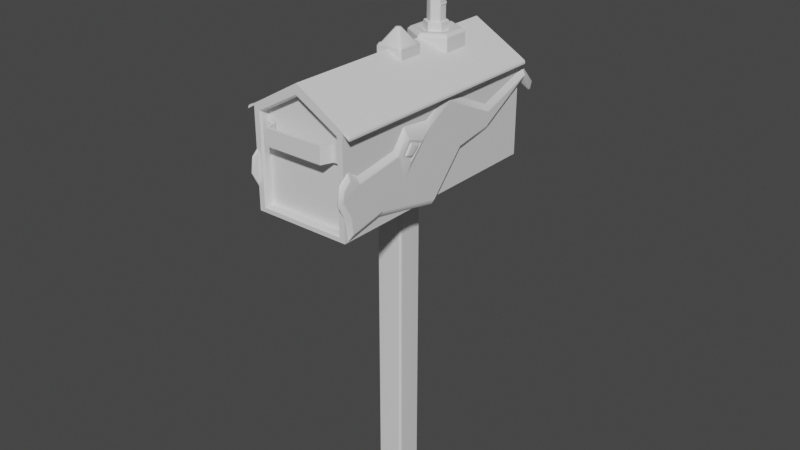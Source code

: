 # Source: DragonMailbox.blend  (saved by Blender 2.93.21; exported with 4.5.12 LTS)
import bpy
from mathutils import Matrix  # noqa: F401  (used for matrix-valued properties, if any)

bpy.ops.wm.read_factory_settings(use_empty=True)
scene = bpy.context.scene
scene.name = 'Scene'

# ---- materials (node trees are filled in below, after node groups)
mat_wood = bpy.data.materials.new('Wood')
mat_wood.alpha_threshold = 0.0
mat_wood.use_transparent_shadow = False
mat_wood.line_color = (0.0, 0.0, 0.0, 1.0)
mat_metal = bpy.data.materials.new('Metal')
mat_metal.use_transparent_shadow = False
mat_crystal = bpy.data.materials.new('Crystal')
mat_crystal.use_transparent_shadow = False

# ---- material node trees
mat_wood.use_nodes = True; mat_wood.node_tree.nodes.clear()
_N = mat_wood.node_tree.nodes; _L = mat_wood.node_tree.links
n0 = _N.new('ShaderNodeOutputMaterial'); n0.name = 'Material Output'; n0.location = (300, 300)
n1 = _N.new('ShaderNodeBsdfPrincipled'); n1.name = 'Principled BSDF'; n1.location = (10, 300)
n1.distribution = 'GGX'
n1.subsurface_method = 'BURLEY'
n1.inputs[2].default_value = 0.4
n1.inputs[3].default_value = 1.45
n1.inputs[27].default_value = (0.0, 0.0, 0.0, 1.0)
n1.inputs[28].default_value = 1.0
_L.new(n1.outputs[0], n0.inputs[0])
n0.is_active_output = True
mat_metal.use_nodes = True; mat_metal.node_tree.nodes.clear()
_N = mat_metal.node_tree.nodes; _L = mat_metal.node_tree.links
n0 = _N.new('ShaderNodeBsdfPrincipled'); n0.name = 'Principled BSDF'; n0.location = (10, 300)
n0.distribution = 'GGX'
n0.subsurface_method = 'BURLEY'
n0.inputs[3].default_value = 1.45
n0.inputs[27].default_value = (0.0, 0.0, 0.0, 1.0)
n0.inputs[28].default_value = 1.0
n1 = _N.new('ShaderNodeOutputMaterial'); n1.name = 'Material Output'; n1.location = (300, 300)
_L.new(n0.outputs[0], n1.inputs[0])
n1.is_active_output = True
mat_crystal.use_nodes = True; mat_crystal.node_tree.nodes.clear()
_N = mat_crystal.node_tree.nodes; _L = mat_crystal.node_tree.links
n0 = _N.new('ShaderNodeBsdfPrincipled'); n0.name = 'Principled BSDF'; n0.location = (10, 300)
n0.distribution = 'GGX'
n0.subsurface_method = 'BURLEY'
n0.inputs[3].default_value = 1.45
n0.inputs[27].default_value = (0.0, 0.0, 0.0, 1.0)
n0.inputs[28].default_value = 1.0
n1 = _N.new('ShaderNodeOutputMaterial'); n1.name = 'Material Output'; n1.location = (300, 300)
_L.new(n0.outputs[0], n1.inputs[0])
n1.is_active_output = True

# ---- world
world_world = bpy.data.worlds.new('World'); scene.world = world_world
world_world.use_nodes = True; world_world.node_tree.nodes.clear()
_N = world_world.node_tree.nodes; _L = world_world.node_tree.links
n0 = _N.new('ShaderNodeOutputWorld'); n0.name = 'World Output'; n0.location = (300, 300)
n1 = _N.new('ShaderNodeBackground'); n1.name = 'Background'; n1.location = (10, 300)
n1.inputs[0].default_value = (0.05088, 0.05088, 0.05088, 1.0)
_L.new(n1.outputs[0], n0.inputs[0])
n0.is_active_output = True
world_world.color = (0.05088, 0.05088, 0.05088)
world_world.use_sun_shadow = False
world_world.sun_shadow_jitter_overblur = 0.0

# ---- meshes
me_cube_006 = bpy.data.meshes.new('Cube.006')
me_cube_006.from_pydata([(0.3349, -0.09353, 2.235), (0.3593, -0.09269, 2.28), (0.3349, -0.3364, 2.287), (0.3593, -0.328, 2.33), (0.3593, -0.5754, 2.378), (0.3349, -0.5811, 2.334), (0.3762, -0.2721, 2.687), (0.3366, -0.1529, 2.802), (0.36, 0.4242, 2.683), (0.3366, 0.431, 2.73), (0.3349, 0.828, 2.866), (0.3349, 0.9248, 2.676), (0.3349, 0.9458, 2.733), (0.36, 0.8183, 2.818), (0.3349, -0.3617, 2.827), (0.3762, -0.3338, 2.721), (0.3349, -0.9274, 2.535), (0.3593, -0.9012, 2.55), (0.3593, -0.8917, 2.614), (0.3349, -0.9112, 2.64), (0.3349, 0.8151, 2.763), (0.3349, -0.4512, 2.71), (0.3762, -0.3817, 2.658), (0.3593, -0.8401, 2.662), (0.3349, -0.8345, 2.709), (0.3349, -0.7547, 2.66), (0.3593, -0.7632, 2.616), (0.3593, -0.8246, 2.324), (0.3349, -0.8421, 2.279), (0.3366, 0.03762, 2.912), (0.3593, 0.03281, 2.868), (0.3593, 0.4338, 2.598), (0.3349, 0.4328, 2.555), (0.3593, 0.1538, 2.549), (0.3366, 0.1564, 2.508), (0.3232, 0.9458, 2.733), (0.3232, 0.9248, 2.676), (0.3232, -0.09353, 2.235), (0.3232, -0.8421, 2.279), (0.3232, -0.3617, 2.827), (0.3232, 0.03674, 2.912), (0.3232, 0.828, 2.866), (0.3232, 0.8151, 2.763), (0.3232, -0.4512, 2.71), (0.3232, -0.8941, 2.64), (0.3232, -0.9078, 2.535), (0.3232, -0.8363, 2.709), (0.3232, -0.3364, 2.287), (0.3232, 0.1565, 2.507), (0.3232, -0.5811, 2.334), (0.3232, -0.1528, 2.803), (0.3232, 0.4312, 2.731), (0.3232, 0.4328, 2.555), (0.3232, -0.7547, 2.66), (0.3349, -0.8591, 2.407), (0.3232, -0.8372, 2.407), (0.3593, -0.8372, 2.437), (0.3762, -0.3284, 2.643), (0.3593, -0.6693, 2.497), (0.3593, -0.3595, 2.782), (0.3593, -0.4461, 2.668), (0.3593, -0.1556, 2.759), (0.3593, -0.387, 2.499), (0.3729, -0.3432, 2.744), (0.3729, -0.4057, 2.662), (0.3729, -0.2288, 2.704), (0.3729, -0.3367, 2.602), (0.3608, -0.3379, 2.731), (0.3608, -0.3917, 2.66), (0.3608, -0.2539, 2.694), (0.3608, -0.3318, 2.626)], [], [(0, 34, 33, 1), (3, 4, 5, 2), (60, 59, 14, 21), (48, 52, 32, 34), (11, 12, 13), (28, 5, 4, 27), (61, 30, 29, 7), (8, 13, 10, 9), (13, 12, 10), (13, 20, 11), (18, 23, 24, 19), (59, 61, 7, 14), (54, 28, 27, 56), (23, 26, 25, 24), (13, 31, 32, 20), (31, 33, 34, 32), (17, 18, 19, 16), (30, 8, 9, 29), (26, 60, 21, 25), (1, 3, 2, 0), (42, 36, 11, 20), (55, 38, 28, 54), (51, 40, 29, 9), (52, 42, 20, 32), (46, 44, 19, 24), (53, 46, 24, 25), (44, 45, 16, 19), (43, 53, 25, 21), (41, 51, 9, 10), (40, 50, 7, 29), (39, 43, 21, 14), (38, 49, 5, 28), (37, 48, 34, 0), (35, 41, 10, 12), (49, 47, 2, 5), (47, 37, 0, 2), (35, 12, 11, 36), (50, 39, 14, 7), (55, 45, 44, 46), (26, 23, 18, 17), (13, 8, 31), (8, 30, 33, 31), (30, 61, 1, 33), (6, 15, 22, 57), (62, 60, 26, 58), (58, 26, 17, 56), (4, 58, 56, 27), (3, 62, 58, 4), (45, 55, 54, 16), (16, 54, 56, 17), (1, 61, 62, 3), (64, 63, 59, 60), (63, 65, 61, 59), (66, 64, 60, 62), (65, 66, 62, 61), (68, 67, 63, 64), (67, 69, 65, 63), (70, 68, 64, 66), (69, 70, 66, 65), (22, 15, 67, 68), (15, 6, 69, 67), (57, 22, 68, 70), (6, 57, 70, 69), (41, 35, 36, 42), (51, 41, 42, 52)])
me_cube_006.polygons.foreach_set('material_index', [1, 1, 1, 1, 1, 1, 1, 1, 1, 1, 1, 1, 1, 1, 1, 1, 1, 1, 1, 1, 1, 1, 1, 1, 1, 1, 1, 1, 1, 1, 1, 1, 1, 1, 1, 1, 1, 1, 1, 1, 1, 1, 1, 2, 1, 1, 1, 1, 1, 1, 1, 1, 1, 1, 1, 1, 1, 1, 1, 2, 2, 2, 2, 1, 1])
_uv = me_cube_006.uv_layers.new(name='UVMap')
_uv.uv.foreach_set('vector', [0.0, 0.0, 1.0, 0.0, 1.0, 1.0, 0.0, 1.0, 0.0, 0.0, 1.0, 0.0, 1.0, 1.0, 0.0, 1.0, 0.0, 0.0, 1.0, 0.0, 1.0, 1.0, 0.0, 1.0, 0.0, 0.0, 1.0, 0.0, 1.0, 1.0, 0.0, 1.0, 0.0, 0.0, 1.0, 0.0, 1.0, 1.0, 0.0, 0.0, 1.0, 0.0, 1.0, 1.0, 0.0, 1.0, 0.0, 0.0, 1.0, 0.0, 1.0, 1.0, 0.0, 1.0, 0.0, 0.0, 1.0, 0.0, 1.0, 1.0, 0.0, 1.0, 1.0, 0.0, 1.0, 1.0, 0.0, 1.0, 1.0, 0.0, 1.0, 1.0, 0.0, 1.0, 0.0, 0.0, 1.0, 0.0, 1.0, 1.0, 0.0, 1.0, 0.0, 0.0, 1.0, 0.0, 1.0, 1.0, 0.0, 1.0, 0.5, 0.0, 1.0, 0.0, 1.0, 1.0, 0.5, 1.0, 0.0, 0.0, 1.0, 0.0, 1.0, 1.0, 0.0, 1.0, 0.0, 0.0, 1.0, 0.0, 1.0, 1.0, 0.0, 1.0, 0.0, 0.0, 1.0, 0.0, 1.0, 1.0, 0.0, 1.0, 0.0, 0.0, 1.0, 0.0, 1.0, 1.0, 0.0, 1.0, 0.0, 0.0, 1.0, 0.0, 1.0, 1.0, 0.0, 1.0, 0.0, 0.0, 1.0, 0.0, 1.0, 1.0, 0.0, 1.0, 0.0, 0.0, 1.0, 0.0, 1.0, 1.0, 0.0, 1.0, 0.0, 0.0, 1.0, 0.0, 1.0, 1.0, 0.0, 1.0, 0.5, 0.0, 1.0, 0.0, 1.0, 1.0, 0.5, 1.0, 0.0, 0.0, 1.0, 0.0, 1.0, 1.0, 0.0, 1.0, 0.0, 0.0, 1.0, 0.0, 1.0, 1.0, 0.0, 1.0, 0.0, 0.0, 1.0, 0.0, 1.0, 1.0, 0.0, 1.0, 0.0, 0.0, 1.0, 0.0, 1.0, 1.0, 0.0, 1.0, 0.0, 0.0, 1.0, 0.0, 1.0, 1.0, 0.0, 1.0, 0.0, 0.0, 1.0, 0.0, 1.0, 1.0, 0.0, 1.0, 0.0, 0.0, 1.0, 0.0, 1.0, 1.0, 0.0, 1.0, 0.0, 0.0, 1.0, 0.0, 1.0, 1.0, 0.0, 1.0, 0.0, 0.0, 1.0, 0.0, 1.0, 1.0, 0.0, 1.0, 0.0, 0.0, 1.0, 0.0, 1.0, 1.0, 0.0, 1.0, 0.0, 0.0, 1.0, 0.0, 1.0, 1.0, 0.0, 1.0, 0.0, 0.0, 1.0, 0.0, 1.0, 1.0, 0.0, 1.0, 0.0, 0.0, 1.0, 0.0, 1.0, 1.0, 0.0, 1.0, 0.0, 0.0, 1.0, 0.0, 1.0, 1.0, 0.0, 1.0, 0.0, 0.0, 1.0, 0.0, 1.0, 1.0, 0.0, 1.0, 0.0, 0.0, 1.0, 0.0, 1.0, 1.0, 0.0, 1.0, 0.5, 0.0, 1.0, 0.0, 1.0, 0.0, 0.0, 0.0, 0.8214, 0.117, 0.671, 0.03015, 0.5, 0.0, 0.329, 0.03015, 0.671, 0.9698, 0.8214, 0.883, 0.1786, 0.883, 0.8214, 0.883, 0.933, 0.75, 0.06699, 0.75, 0.1786, 0.883, 0.933, 0.75, 0.9924, 0.5868, 0.007596, 0.5868, 0.06699, 0.75, 0.902, 0.4713, 0.9167, 0.4124, 0.839, 0.3381, 0.7203, 0.3559, 0.4703, 0.3316, 0.933, 0.25, 0.8214, 0.117, 0.4442, 0.1835, 0.4442, 0.1835, 0.8214, 0.117, 0.329, 0.03015, 0.2538, 0.07357, 0.06699, 0.25, 0.4442, 0.1835, 0.2538, 0.07357, 0.1786, 0.117, 0.007596, 0.4132, 0.4703, 0.3316, 0.4442, 0.1835, 0.06699, 0.25, 0.0, 0.0, 0.5, 0.0, 0.5, 1.0, 0.0, 1.0, 0.0, 0.0, 0.5, 0.0, 0.5, 1.0, 0.0, 1.0, 0.007596, 0.5868, 0.9924, 0.5868, 0.4703, 0.3316, 0.007596, 0.4132, 0.8693, 0.3074, 0.9483, 0.4112, 0.9924, 0.4132, 0.933, 0.25, 0.9483, 0.4112, 0.9309, 0.5153, 0.9924, 0.5868, 0.9924, 0.4132, 0.6328, 0.3453, 0.8693, 0.3074, 0.933, 0.25, 0.4703, 0.3316, 0.9309, 0.5153, 0.6328, 0.3453, 0.4703, 0.3316, 0.9924, 0.5868, 0.8516, 0.3249, 0.931, 0.4116, 0.9483, 0.4112, 0.8693, 0.3074, 0.931, 0.4116, 0.914, 0.4907, 0.9309, 0.5153, 0.9483, 0.4112, 0.6828, 0.3511, 0.8516, 0.3249, 0.8693, 0.3074, 0.6328, 0.3453, 0.914, 0.4907, 0.6828, 0.3511, 0.6328, 0.3453, 0.9309, 0.5153, 0.839, 0.3381, 0.9167, 0.4124, 0.931, 0.4116, 0.8516, 0.3249, 0.9167, 0.4124, 0.902, 0.4713, 0.914, 0.4907, 0.931, 0.4116, 0.7203, 0.3559, 0.839, 0.3381, 0.8516, 0.3249, 0.6828, 0.3511, 0.902, 0.4713, 0.7203, 0.3559, 0.6828, 0.3511, 0.914, 0.4907, 1.0, 0.0, 0.0, 0.0, 1.0, 0.0, 0.0, 0.0, 1.0, 0.0, 1.0, 0.0, 1.0, 0.0, 0.0, 0.0])
me_cube_006.materials.append(mat_wood)
me_cube_006.materials.append(mat_metal)
me_cube_006.materials.append(mat_crystal)
me_cube_006.use_remesh_fix_poles = True
me_cube_006.use_remesh_preserve_attributes = False
me_cube_006.update()
me_cube_006.normals_split_custom_set([tuple(v) for v in zip(*[iter([0.8373, 0.2216, -0.4998, 0.7894, 0.3064, -0.532, 0.815, 0.2879, -0.5029, 0.8565, 0.2162, -0.4686, 0.8922, -0.08901, -0.4428, 0.8923, -0.009732, -0.4514, 0.8729, -0.01343, -0.4877, 0.8727, -0.09604, -0.4787, 0.7959, -0.2235, 0.5627, 0.7881, -0.4899, 0.3728, 0.7625, -0.5102, 0.3978, 0.7735, -0.2351, 0.5886, -1.0, 0.0007528, -0.001575, -1.0, -0.0001902, -0.002164, 0.05249, 0.2919, -0.955, 0.05393, 0.41, -0.9105, 0.982, 0.1557, -0.1069, 0.9785, 0.2025, -0.03786, 0.9845, 0.1649, -0.06051, 0.8609, 0.1035, -0.4981, 0.8612, 0.02637, -0.5076, 0.8817, 0.02241, -0.4712, 0.8812, 0.09796, -0.4625, 0.8568, -0.1255, 0.5002, 0.8729, 0.004683, 0.4879, 0.8721, 0.004995, 0.4893, 0.833, -0.1378, 0.5358, 0.8656, -0.006687, 0.5007, 0.8771, -0.07896, 0.4738, 0.8754, -0.07866, 0.477, 0.8644, -0.006897, 0.5027, 0.866, 0.3832, 0.3212, 0.8442, 0.4089, 0.3465, 0.8724, 0.03103, 0.4878, 0.8456, 0.06418, -0.5299, 0.847, 0.06531, -0.5275, 0.863, -0.3123, -0.3971, 0.8214, -0.3918, 0.4145, 0.8227, -0.3769, 0.4256, 0.7989, -0.3934, 0.4549, 0.7979, -0.408, 0.4437, 0.892, 0.05025, 0.4493, 0.8924, -0.0739, 0.4451, 0.8735, -0.07483, 0.4811, 0.8726, 0.05645, 0.4852, 0.695, -0.7135, -0.0886, 0.6965, -0.7114, -0.09323, 0.7251, -0.6839, -0.08089, 0.6992, -0.7127, -0.05648, 0.8836, 0.242, 0.4008, 0.8785, 0.05047, 0.4752, 0.8578, 0.06152, 0.5103, 0.8636, 0.2588, 0.4326, 0.8544, 0.1836, -0.4861, 0.8554, 0.1942, -0.4801, 0.8534, 0.1947, -0.4836, 0.853, 0.1842, -0.4883, 0.8672, 0.1705, -0.4679, 0.8837, 0.2413, -0.4011, 0.8644, 0.2538, -0.4341, 0.865, 0.1709, -0.4718, 0.7213, -0.6852, 0.1018, 0.723, -0.6801, 0.1211, 0.6942, -0.7079, 0.1303, 0.6923, -0.7144, 0.1015, 0.8877, 0.08433, 0.4527, 0.8812, 0.06303, 0.4686, 0.8794, 0.06393, 0.4717, 0.8858, 0.08516, 0.4562, 0.8866, -0.0158, 0.4623, 0.8889, -0.1705, 0.4252, 0.8703, -0.1796, 0.4587, 0.8664, -0.0184, 0.499, 0.8883, 0.1587, -0.4311, 0.8922, -0.09069, -0.4425, 0.8727, -0.09801, -0.4783, 0.8689, 0.1599, -0.4684, -1.0, -0.0002607, -0.0004046, -1.0, -0.0003065, -0.0003079, 0.05326, -0.6252, -0.7786, 0.0512, -0.6275, -0.777, -0.8489, 0.5278, -0.02765, -0.4023, 0.9155, 0.007582, -0.6533, -0.756, -0.04051, -0.6775, -0.7351, 0.02407, -1.0, 0.0005806, 0.002667, -1.0, 0.0006365, 0.001215, 0.05203, 0.4183, 0.9068, 0.05342, 0.2291, 0.9719, -1.0, 0.0008446, -0.002051, -1.0, 0.0005774, -0.001159, 0.05222, 0.4784, -0.8766, 0.05251, 0.3979, -0.9159, -0.7217, 0.5064, -0.4718, -0.9198, 0.3888, -0.0524, -0.4233, -0.6548, 0.6261, -0.4244, -0.6395, 0.641, -1.0, 0.0003776, 0.00135, -1.0, 0.0001276, 0.0002955, 0.0523, 0.5179, 0.8539, 0.05296, 0.2479, 0.9673, -0.5236, 0.8486, -0.07496, -0.5551, 0.8288, -0.0704, -0.8118, -0.5792, 0.07481, -0.8116, -0.5754, 0.101, -1.0, -0.0002174, 0.001033, -1.0, -0.0001692, 0.001332, 0.05294, -0.07126, 0.9961, 0.0522, -0.1628, 0.9853, -1.0, -0.0004129, 0.001186, -1.0, -0.0001875, 0.002755, 0.05341, -0.1037, 0.9932, 0.05201, -0.3212, 0.9456, -1.0, -0.0003605, 0.000579, -1.0, -0.0006619, 0.001233, 0.05323, -0.3076, 0.95, 0.05201, -0.4968, 0.8663, -1.0, -0.000296, 0.0001663, -1.0, -0.0002368, 0.0002416, 0.05222, -0.7923, 0.6079, 0.05256, -0.7913, 0.6092, -1.0, 0.0002333, -0.0008813, -1.0, 0.0003066, -0.001699, 0.05248, 0.1003, -0.9936, 0.05223, 0.2066, -0.977, -1.0, 0.000731, -0.0006426, -1.0, 0.001278, -0.001193, 0.05401, 0.5353, -0.843, 0.05202, 0.7354, -0.6757, -1.0, 0.0003638, 0.0003844, -1.0, 0.0004273, 0.0003127, 0.051, 0.7506, 0.6588, 0.05301, 0.7572, 0.6511, -1.0, -0.0001381, -0.001731, -1.0, -0.0003824, -0.001733, 0.0522, -0.1941, -0.9796, 0.05245, -0.07859, -0.9955, -1.0, -0.0003232, -0.001745, -1.0, -0.0002268, -0.0008338, 0.05198, -0.206, -0.9772, 0.0522, -0.2032, -0.9777, -1.0, 7.299e-05, -7.801e-05, 0.08233, 0.9403, -0.3301, 0.08236, 0.9133, -0.3988, -1.0, 0.0001068, 1.174e-05, -1.0, 3.216e-05, 0.001351, -1.0, 3.812e-05, 0.0007887, 0.0522, 0.1154, 0.992, 0.05325, -0.06456, 0.9965, -0.000671, -0.6534, -0.757, -0.0001913, -0.6847, -0.7288, 0.06625, -0.9769, -0.2034, 0.01913, 0.9407, 0.3386, 1.0, -2.621e-07, 1.282e-07, 1.0, -2.621e-07, 1.282e-07, 1.0, -2.621e-07, 1.282e-07, 1.0, -2.621e-07, 1.282e-07, 1.0, -4.692e-05, 0.0004918, 1.0, 1.561e-05, 0.0003608, 1.0, 8.812e-05, -0.000322, 1.0, -4.747e-05, 0.0001828, 1.0, -1.463e-05, 0.0002089, 1.0, 4.438e-05, -0.0004829, 1.0, -0.0002292, -0.0003404, 1.0, 1.145e-06, 1.682e-06, 1.0, 1.145e-06, 1.682e-06, 1.0, 0.0001132, -0.0003146, 1.0, 1.145e-06, 1.682e-06, 1.0, 0.0, -1.123e-06, 1.0, 0.0, -1.123e-06, 1.0, 0.0, -1.123e-06, 1.0, 0.0, -1.123e-06, 1.0, -0.0001431, -0.0003038, 1.0, 2.469e-07, -3.674e-07, 1.0, 2.469e-07, -3.674e-07, 1.0, 2.469e-07, -3.674e-07, 1.0, 0.0, 0.0, 1.0, 0.0, 0.0, 1.0, 0.0, 0.0, 1.0, 0.0, 0.0, 1.0, -0.0001876, -0.0002782, 1.0, 0.0003248, -8.416e-05, 1.0, 0.0, 0.0, 1.0, -0.0002173, -0.0002557, 1.0, -0.0001871, -0.000278, 1.0, 0.0003253, -8.595e-05, 1.0, 9.201e-07, -7.237e-08, 1.0, -0.0001871, -0.000278, -0.5244, 0.8038, 0.2809, 0.1424, 0.2416, -0.9599, -0.812, -0.5146, -0.2753, -0.8132, -0.5167, -0.2677, 0.7881, -0.5403, -0.2948, 0.7951, -0.526, -0.3017, 0.8132, -0.5086, -0.2829, 0.8128, -0.5135, -0.2751, 1.0, 0.0001136, -0.0003158, 1.0, -8.627e-07, -3.781e-07, 1.0, -8.627e-07, -3.781e-07, 1.0, -0.0001881, -0.0002789, 0.9356, -0.2814, 0.2134, 0.9356, -0.2814, 0.2134, 0.9356, -0.2814, 0.2134, 0.9356, -0.2814, 0.2134, 0.9668, 0.04995, 0.2506, 0.9668, 0.04995, 0.2506, 0.9668, 0.04995, 0.2506, 0.9668, 0.04995, 0.2506, 0.9775, -0.1839, -0.1029, 0.9775, -0.1839, -0.1029, 0.9775, -0.1839, -0.1029, 0.9775, -0.1839, -0.1029, 0.8743, 0.354, -0.332, 0.8743, 0.354, -0.332, 0.8743, 0.354, -0.332, 0.8743, 0.354, -0.332, 0.7102, 0.5609, -0.4254, 0.7102, 0.5609, -0.4254, 0.7102, 0.5609, -0.4254, 0.7102, 0.5609, -0.4254, 0.7622, -0.2353, -0.603, 0.7622, -0.2353, -0.603, 0.7622, -0.2353, -0.603, 0.7622, -0.2353, -0.603, 0.7664, 0.3783, 0.5192, 0.7664, 0.3783, 0.5192, 0.7664, 0.3783, 0.5192, 0.7664, 0.3783, 0.5192, 0.704, -0.479, 0.5243, 0.704, -0.479, 0.5243, 0.704, -0.479, 0.5243, 0.704, -0.479, 0.5243, 0.5032, -0.6885, 0.5222, 0.5032, -0.6885, 0.5222, 0.5032, -0.6885, 0.5222, 0.5032, -0.6885, 0.5222, 0.5633, 0.3639, 0.7418, 0.5633, 0.3639, 0.7418, 0.5633, 0.3639, 0.7418, 0.5633, 0.3639, 0.7418, 0.5414, -0.3346, -0.7713, 0.5414, -0.3346, -0.7713, 0.5414, -0.3346, -0.7713, 0.5414, -0.3346, -0.7713, 0.4925, 0.5569, -0.6688, 0.4925, 0.5569, -0.6688, 0.4925, 0.5569, -0.6688, 0.4925, 0.5569, -0.6688, -0.000527, -0.9337, 0.3582, -9.59e-05, 0.6326, 0.7745, -0.0004312, 0.8951, -0.446, -0.0004794, -0.9531, 0.3026, 0.02358, -0.9945, -0.1018, -0.0005272, -0.1767, 0.9843, -0.001294, 0.9966, 0.0828, -0.002205, -0.9851, -0.1719])] * 3)])
me_cylinder = bpy.data.meshes.new('Cylinder')
me_cylinder.from_pydata([(-1.102e-08, 0.1189, 0.02616), (0.103, 0.05944, 0.02616), (0.103, -0.05944, 0.02616), (-9.672e-09, -0.1189, 0.02616), (-0.103, -0.05944, 0.02616), (-0.103, 0.05944, 0.02616), (-0.00345, 0.178, -0.1068), (0.00345, 0.178, -0.1068), (0.1524, 0.09199, -0.1068), (0.1559, 0.08602, -0.1068), (0.1559, -0.08602, -0.1068), (0.1524, -0.09199, -0.1068), (0.00345, -0.178, -0.1068), (-0.00345, -0.178, -0.1068), (-0.1524, -0.09199, -0.1068), (-0.1559, -0.08602, -0.1068), (-0.1559, 0.08602, -0.1068), (-0.1524, 0.09199, -0.1068), (0.00345, 0.178, 0.003132), (-0.00345, 0.178, 0.003132), (-0.003727, 0.1746, 0.009933), (0.003727, 0.1746, 0.009933), (0.1531, 0.08407, 0.009933), (0.1559, 0.08602, 0.003132), (0.1524, 0.09199, 0.003132), (0.1493, 0.09053, 0.009933), (0.1493, -0.09053, 0.009933), (0.1524, -0.09199, 0.003132), (0.1559, -0.08602, 0.003132), (0.1531, -0.08407, 0.009933), (-0.003727, -0.1746, 0.009933), (-0.00345, -0.178, 0.003132), (0.00345, -0.178, 0.003132), (0.003727, -0.1746, 0.009933), (-0.1531, -0.08407, 0.009933), (-0.1559, -0.08602, 0.003132), (-0.1524, -0.09199, 0.003132), (-0.1493, -0.09053, 0.009933), (-0.1493, 0.09053, 0.009933), (-0.1524, 0.09199, 0.003132), (-0.1559, 0.08602, 0.003132), (-0.1531, 0.08407, 0.009933), (-0.003727, 0.1591, 0.02334), (-1.28e-08, 0.1534, 0.02616), (0.003727, 0.1591, 0.02334), (0.1397, 0.07633, 0.02334), (0.1359, 0.08278, 0.02334), (0.1329, 0.0767, 0.02616), (0.1359, -0.08278, 0.02334), (0.1397, -0.07633, 0.02334), (0.1329, -0.0767, 0.02616), (-0.003727, -0.1591, 0.02334), (0.003727, -0.1591, 0.02334), (-1.264e-08, -0.1534, 0.02616), (-0.1397, -0.07633, 0.02334), (-0.1359, -0.08278, 0.02334), (-0.1329, -0.0767, 0.02616), (-0.1359, 0.08278, 0.02334), (-0.1397, 0.07633, 0.02334), (-0.1329, 0.0767, 0.02616), (0.00345, 0.07975, 0.0118), (-9.678e-09, 0.08574, 0.009787), (-0.00345, 0.07975, 0.0118), (0.06734, 0.04286, 0.0118), (0.07079, 0.03689, 0.0118), (0.07425, 0.04287, 0.009787), (0.07079, -0.03689, 0.0118), (0.06734, -0.04286, 0.0118), (0.07425, -0.04287, 0.009787), (0.00345, -0.07975, 0.0118), (-0.00345, -0.07975, 0.0118), (-8.707e-09, -0.08574, 0.009787), (-0.06734, -0.04286, 0.0118), (-0.07079, -0.03689, 0.0118), (-0.07425, -0.04287, 0.009787), (-0.07079, 0.03689, 0.0118), (-0.06734, 0.04286, 0.0118), (-0.07425, 0.04287, 0.009787), (-0.003727, 0.07634, 0.07133), (0.003727, 0.07634, 0.07133), (0.00345, 0.07975, 0.06453), (-0.00345, 0.07975, 0.06453), (0.00345, 0.05824, 0.07813), (-8.722e-09, 0.06483, 0.07415), (-0.00345, 0.05824, 0.07813), (0.04871, 0.03211, 0.07813), (0.05216, 0.02613, 0.07813), (0.05614, 0.03242, 0.07415), (0.06797, 0.03494, 0.07133), (0.07079, 0.03689, 0.06453), (0.06734, 0.04286, 0.06453), (0.06425, 0.0414, 0.07133), (0.05216, -0.02613, 0.07813), (0.04871, -0.03211, 0.07813), (0.05614, -0.03242, 0.07415), (0.06425, -0.0414, 0.07133), (0.06734, -0.04286, 0.06453), (0.07079, -0.03689, 0.06453), (0.06797, -0.03494, 0.07133), (0.00345, -0.05824, 0.07813), (-0.00345, -0.05824, 0.07813), (-6.842e-09, -0.06483, 0.07415), (-0.003727, -0.07634, 0.07133), (-0.00345, -0.07975, 0.06453), (0.00345, -0.07975, 0.06453), (0.003727, -0.07634, 0.07133), (-0.04871, -0.03211, 0.07813), (-0.05216, -0.02613, 0.07813), (-0.05614, -0.03242, 0.07415), (-0.06797, -0.03494, 0.07133), (-0.07079, -0.03689, 0.06453), (-0.06734, -0.04286, 0.06453), (-0.06425, -0.04139, 0.07133), (-0.05216, 0.02613, 0.07813), (-0.04871, 0.03211, 0.07813), (-0.05614, 0.03242, 0.07415), (-0.06425, 0.0414, 0.07133), (-0.06734, 0.04286, 0.06453), (-0.07079, 0.03689, 0.06453), (-0.06797, 0.03494, 0.07133), (-0.003727, 0.07634, 0.07133), (-8.922e-09, 0.07063, 0.07415), (0.003727, 0.07634, 0.07133), (0.06117, 0.03532, 0.07415), (0.06797, 0.03494, 0.07133), (0.06425, 0.0414, 0.07133), (0.06117, -0.03532, 0.07415), (0.06425, -0.0414, 0.07133), (0.06797, -0.03494, 0.07133), (-7.441e-09, -0.07063, 0.07415), (-0.003727, -0.07634, 0.07133), (0.003727, -0.07634, 0.07133), (-0.06117, -0.03532, 0.07415), (-0.06797, -0.03494, 0.07133), (-0.06425, -0.04139, 0.07133), (-0.06117, 0.03532, 0.07415), (-0.06425, 0.0414, 0.07133), (-0.06797, 0.03494, 0.07133), (-0.00376, 0.006512, 0.3277), (-0.00752, 1.048e-08, 0.3277), (-0.00376, -0.006512, 0.3277), (0.00376, -0.006512, 0.3277), (0.00752, 9.313e-09, 0.3277), (0.00376, 0.006512, 0.3277), (0.00376, 0.05461, 0.291), (0.00345, 0.05824, 0.2844), (-0.00345, 0.05824, 0.2844), (-0.00376, 0.05461, 0.291), (0.04541, 0.03056, 0.291), (0.04917, 0.02405, 0.291), (0.05216, 0.02613, 0.2844), (0.04871, 0.03211, 0.2844), (0.04917, -0.02405, 0.291), (0.04541, -0.03056, 0.291), (0.04871, -0.03211, 0.2844), (0.05216, -0.02613, 0.2844), (0.00376, -0.05461, 0.291), (-0.00376, -0.05461, 0.291), (-0.00345, -0.05824, 0.2844), (0.00345, -0.05824, 0.2844), (-0.04541, -0.03056, 0.291), (-0.04917, -0.02405, 0.291), (-0.05216, -0.02613, 0.2844), (-0.04871, -0.03211, 0.2844), (-0.04917, 0.02405, 0.291), (-0.04541, 0.03056, 0.291), (-0.04871, 0.03211, 0.2844), (-0.05216, 0.02613, 0.2844), (-0.2634, -1.197, -0.2949), (-0.2634, -1.197, -0.4071), (-0.2384, -1.197, -0.4071), (-0.2384, -1.197, -0.2949), (0.2384, -1.197, -0.2949), (0.2384, -1.197, -0.4071), (-0.2092, -1.27, -0.2949), (0.2092, -1.27, -0.2949), (0.2092, -1.27, -0.4071), (-0.2092, -1.27, -0.4071), (0.2634, -1.197, -0.2949), (0.2634, -1.197, -0.4071), (-0.2634, -1.177, -0.2949), (-0.2634, -1.177, -0.4071), (-0.2248, -1.177, -0.4071), (-0.2248, -1.177, -0.2949), (0.2248, -1.177, -0.2949), (0.2248, -1.177, -0.4071), (-0.1957, -1.25, -0.2949), (0.1957, -1.25, -0.2949), (0.1957, -1.25, -0.4071), (-0.1957, -1.25, -0.4071), (0.2634, -1.177, -0.2949), (0.2634, -1.177, -0.4071), (-0.335, 0.4198, -0.207), (0.335, 0.4198, -0.207), (0.0, 0.4198, -0.01937), (-0.335, -1.226, -0.207), (0.335, -1.226, -0.207), (0.0, -1.226, -0.01937), (0.0, -1.169, -0.07737), (0.0, -1.169, -0.8263), (-0.2844, -1.169, -0.8263), (-0.2844, -1.169, -0.2367), (0.2844, -1.169, -0.2367), (0.2844, -1.169, -0.8263), (-0.335, 0.4198, -0.1876), (0.0, 0.4198, 0.0), (0.335, 0.4198, -0.1876), (0.385, 0.4198, -0.237), (0.385, -1.226, -0.237), (-0.385, -1.226, -0.237), (-0.385, 0.4198, -0.237), (-0.335, -1.226, -0.1949), (0.335, -1.226, -0.1949), (0.0, -1.219, 0.0), (0.3793, 0.4198, -0.2142), (0.385, 0.4198, -0.2248), (0.3793, -1.219, -0.2142), (0.385, -1.226, -0.2249), (-0.3793, -1.219, -0.2142), (-0.385, -1.226, -0.2249), (-0.385, 0.4198, -0.2248), (-0.3793, 0.4198, -0.2142), (-0.296, -1.226, -0.838), (-0.2844, -1.214, -0.8263), (-0.2844, -1.214, -0.2367), (-0.296, -1.226, -0.2298), (0.2844, -1.214, -0.8263), (0.296, -1.226, -0.838), (0.296, -1.226, -0.2298), (0.2844, -1.214, -0.2367), (0.0, -1.214, -0.8263), (0.0, -1.226, -0.838), (0.0, -1.214, -0.07737), (0.0, -1.226, -0.06399), (-0.3244, 0.4093, -0.8769), (-0.335, 0.4198, -0.8664), (0.3244, 0.4093, -0.8769), (0.335, 0.4198, -0.8664), (0.0, 0.4198, -0.8664), (0.0, 0.4093, -0.8769), (-0.3244, -1.215, -0.8769), (-0.335, -1.226, -0.8664), (0.3244, -1.215, -0.8769), (0.335, -1.226, -0.8664), (0.0, -1.226, -0.8664), (0.0, -1.215, -0.8769), (-0.08027, -0.4607, -3.146), (-0.1, -0.441, -3.146), (-0.08027, -0.4607, 0.001337), (-0.08027, -0.441, 0.02107), (-0.1, -0.441, 0.001337), (-0.1, -0.2805, -3.146), (-0.08027, -0.2607, -3.146), (-0.08027, -0.2805, 0.02107), (-0.08027, -0.2607, 0.001337), (-0.1, -0.2805, 0.001337), (0.1, -0.441, -3.146), (0.08027, -0.4607, -3.146), (0.08027, -0.441, 0.02107), (0.08027, -0.4607, 0.001337), (0.1, -0.441, 0.001337), (0.08027, -0.2607, -3.146), (0.1, -0.2805, -3.146), (0.08027, -0.2805, 0.02107), (0.1, -0.2805, 0.001337), (0.08027, -0.2607, 0.001337), (-0.06054, -0.2805, 0.02107), (0.06054, -0.2805, 0.02107), (0.06054, -0.441, 0.02107), (-0.06054, -0.441, 0.02107), (-0.08027, -0.4213, 0.02107), (-0.08027, -0.3002, 0.02107), (0.08027, -0.3002, 0.02107), (0.08027, -0.4213, 0.02107), (0.01973, -0.3607, 0.113), (-0.01973, -0.3607, 0.113), (7.451e-09, -0.341, 0.113), (-7.451e-09, -0.3805, 0.113), (-0.08027, -0.4607, -0.9825), (-0.08027, -0.4607, -0.9032), (-0.1, -0.441, -0.9825), (-0.1, -0.441, -0.9032), (-0.08027, -0.2607, -0.9032), (-0.08027, -0.2607, -0.9825), (-0.1, -0.2805, -0.9032), (-0.1, -0.2805, -0.9825), (0.1, -0.2805, -0.9032), (0.1, -0.2805, -0.9825), (0.08027, -0.2607, -0.9825), (0.08027, -0.2607, -0.9032), (0.08027, -0.4607, -0.9032), (0.08027, -0.4607, -0.9825), (0.1, -0.441, -0.9825), (0.1, -0.441, -0.9032), (0.126, -0.4518, -0.9114), (0.1178, -0.4484, -0.9032), (0.1178, -0.4484, -0.9825), (0.126, -0.4518, -0.9743), (0.08765, -0.4786, -0.9825), (0.09106, -0.4868, -0.9743), (0.09106, -0.4868, -0.9114), (0.08765, -0.4786, -0.9032), (-0.126, -0.2697, -0.9743), (-0.1178, -0.2731, -0.9825), (-0.1178, -0.2731, -0.9032), (-0.126, -0.2697, -0.9114), (-0.1178, -0.4484, -0.9032), (-0.126, -0.4518, -0.9114), (-0.1178, -0.4484, -0.9825), (-0.126, -0.4518, -0.9743), (0.1178, -0.2731, -0.9032), (0.126, -0.2697, -0.9114), (0.126, -0.2697, -0.9743), (0.1178, -0.2731, -0.9825), (0.09106, -0.2347, -0.9743), (0.08765, -0.2429, -0.9825), (0.08765, -0.2429, -0.9032), (0.09106, -0.2347, -0.9114), (-0.09106, -0.2347, -0.9114), (-0.08765, -0.2429, -0.9032), (-0.08765, -0.2429, -0.9825), (-0.09106, -0.2347, -0.9743), (-0.09106, -0.4868, -0.9743), (-0.08765, -0.4786, -0.9825), (-0.09106, -0.4868, -0.9114), (-0.08765, -0.4786, -0.9032)], [], [(9, 23, 28, 10), (13, 31, 36, 14), (15, 35, 40, 16), (25, 21, 44, 46), (17, 39, 19, 6), (11, 27, 32, 12), (20, 38, 57, 42), (33, 26, 48, 52), (37, 30, 51, 55), (41, 34, 54, 58), (0, 1, 47, 43), (29, 22, 45, 49), (136, 120, 78, 116), (5, 0, 43, 59), (2, 3, 53, 50), (3, 4, 56, 53), (4, 5, 59, 56), (63, 60, 80, 90), (1, 2, 50, 47), (69, 67, 96, 104), (72, 70, 103, 111), (62, 76, 117, 81), (2, 1, 65, 68), (75, 73, 110, 118), (66, 64, 89, 97), (0, 5, 77, 61), (5, 4, 74, 77), (3, 2, 68, 71), (4, 3, 71, 74), (133, 137, 119, 109), (85, 82, 145, 151), (99, 93, 154, 159), (106, 100, 158, 163), (108, 115, 135, 132), (138, 147, 165), (122, 125, 91, 79), (1, 0, 61, 65), (84, 114, 166, 146), (124, 128, 98, 88), (127, 131, 105, 95), (130, 134, 112, 102), (113, 107, 162, 167), (92, 86, 150, 155), (94, 101, 129, 126), (83, 87, 123, 121), (115, 83, 121, 135), (101, 108, 132, 129), (87, 94, 126, 123), (142, 152, 149), (141, 156, 153), (140, 160, 157), (139, 164, 161), (143, 148, 144), (18, 19, 20, 21), (22, 23, 24, 25), (26, 27, 28, 29), (30, 31, 32, 33), (34, 35, 36, 37), (38, 39, 40, 41), (42, 43, 44), (45, 46, 47), (48, 49, 50), (51, 52, 53), (54, 55, 56), (57, 58, 59), (60, 61, 62), (63, 64, 65), (66, 67, 68), (69, 70, 71), (72, 73, 74), (75, 76, 77), (78, 79, 80, 81), (82, 83, 84), (85, 86, 87), (88, 89, 90, 91), (92, 93, 94), (95, 96, 97, 98), (99, 100, 101), (102, 103, 104, 105), (106, 107, 108), (109, 110, 111, 112), (113, 114, 115), (116, 117, 118, 119), (120, 121, 122), (123, 124, 125), (126, 127, 128), (129, 130, 131), (132, 133, 134), (135, 136, 137), (138, 139, 140, 141, 142, 143), (144, 145, 146, 147), (148, 149, 150, 151), (152, 153, 154, 155), (156, 157, 158, 159), (160, 161, 162, 163), (164, 165, 166, 167), (45, 22, 25, 46), (24, 18, 21, 25), (20, 42, 44, 21), (43, 47, 46, 44), (48, 26, 29, 49), (28, 23, 22, 29), (47, 50, 49, 45), (51, 30, 33, 52), (32, 27, 26, 33), (50, 53, 52, 48), (54, 34, 37, 55), (36, 31, 30, 37), (53, 56, 55, 51), (57, 38, 41, 58), (40, 35, 34, 41), (56, 59, 58, 54), (19, 39, 38, 20), (59, 43, 42, 57), (6, 19, 18, 7), (23, 9, 8, 24), (16, 40, 39, 17), (27, 11, 10, 28), (31, 13, 12, 32), (35, 15, 14, 36), (60, 63, 65, 61), (64, 66, 68, 65), (67, 69, 71, 68), (70, 72, 74, 71), (73, 75, 77, 74), (76, 62, 61, 77), (78, 120, 122, 79), (121, 123, 125, 122), (124, 88, 91, 125), (90, 80, 79, 91), (123, 126, 128, 124), (127, 95, 98, 128), (97, 89, 88, 98), (126, 129, 131, 127), (130, 102, 105, 131), (104, 96, 95, 105), (129, 132, 134, 130), (133, 109, 112, 134), (111, 103, 102, 112), (132, 135, 137, 133), (136, 116, 119, 137), (118, 110, 109, 119), (135, 121, 120, 136), (81, 117, 116, 78), (89, 64, 63, 90), (62, 81, 80, 60), (75, 118, 117, 76), (96, 67, 66, 97), (103, 70, 69, 104), (110, 73, 72, 111), (82, 85, 87, 83), (86, 92, 94, 87), (93, 99, 101, 94), (100, 106, 108, 101), (107, 113, 115, 108), (114, 84, 83, 115), (144, 148, 151, 145), (149, 152, 155, 150), (153, 156, 159, 154), (157, 160, 163, 158), (161, 164, 167, 162), (165, 147, 146, 166), (106, 163, 162, 107), (166, 114, 113, 167), (92, 155, 154, 93), (158, 100, 99, 159), (84, 146, 145, 82), (150, 86, 85, 151), (147, 138, 143, 144), (142, 149, 148, 143), (141, 153, 152, 142), (140, 157, 156, 141), (139, 161, 160, 140), (138, 165, 164, 139), (7, 18, 24, 8), (172, 173, 179, 178), (177, 174, 171, 170), (174, 177, 176, 175), (173, 172, 175, 176), (170, 171, 168, 169), (189, 182, 183, 186), (186, 187, 188, 189), (185, 188, 187, 184), (170, 169, 181, 182), (178, 179, 191, 190), (179, 173, 185, 191), (169, 168, 180, 181), (172, 178, 190, 184), (174, 175, 187, 186), (176, 177, 189, 188), (173, 176, 188, 185), (175, 172, 184, 187), (177, 170, 182, 189), (171, 174, 186, 183), (168, 171, 183, 180), (235, 192, 194, 238), (222, 225, 195, 241), (239, 236, 242, 245), (229, 232, 198, 202), (238, 194, 193, 237), (193, 194, 205, 206), (195, 211, 219, 209), (241, 195, 192, 235), (228, 227, 243, 196), (237, 193, 196, 243), (223, 230, 199, 200), (230, 226, 203, 199), (227, 231, 244, 243), (226, 229, 202, 203), (232, 224, 201, 198), (199, 198, 201, 200), (203, 202, 198, 199), (231, 222, 241, 244), (233, 228, 196, 197), (225, 233, 197, 195), (195, 197, 213, 211), (197, 196, 212, 213), (210, 209, 219, 220), (212, 196, 208, 217), (194, 192, 204, 205), (205, 204, 211, 213), (193, 206, 214, 215, 207), (208, 207, 215, 217), (196, 193, 207, 208), (206, 205, 213, 212), (204, 192, 210, 220, 221), (206, 212, 216, 214), (192, 195, 209, 210), (214, 216, 217, 215), (216, 212, 217), (218, 221, 220, 219), (219, 211, 218), (211, 204, 221, 218), (223, 224, 225, 222), (229, 226, 227, 228), (231, 227, 226, 230), (233, 225, 224, 232), (222, 231, 230, 223), (228, 233, 232, 229), (224, 223, 200, 201), (234, 240, 241, 235), (239, 234, 235, 238), (242, 236, 237, 243), (245, 242, 243, 244), (236, 239, 238, 237), (240, 245, 244, 241), (234, 239, 245, 240), (247, 280, 285, 251), (264, 286, 289, 265), (263, 267, 276, 274, 272), (254, 282, 284, 255), (248, 249, 250), (253, 254, 255), (258, 259, 260), (263, 264, 265), (257, 291, 278, 246), (249, 270, 250), (282, 254, 265, 289), (253, 266, 254), (286, 264, 260, 293), (263, 272, 264), (259, 290, 293, 260), (258, 268, 259), (252, 283, 288, 261), (249, 269, 277, 275, 270), (259, 268, 269, 248), (248, 269, 249), (272, 274, 273), (268, 277, 269), (270, 275, 271), (271, 275, 276, 266, 253), (266, 276, 267), (275, 277, 274, 276), (250, 270, 271, 255), (255, 271, 253), (264, 272, 273, 260), (260, 273, 258), (254, 266, 267, 265), (265, 267, 263), (273, 274, 277, 268, 258), (281, 250, 255, 284), (321, 302, 305, 318), (291, 257, 256, 292), (262, 287, 292, 256), (290, 259, 248, 279), (283, 252, 251, 285), (287, 262, 261, 288), (246, 278, 280, 247), (280, 278, 323, 308), (284, 282, 319, 304), (290, 279, 325, 301), (285, 280, 308, 303), (291, 292, 296, 298), (324, 307, 309, 322), (300, 324, 322, 299), (281, 284, 304, 306), (279, 248, 250, 281), (286, 293, 295, 310), (287, 288, 315, 313), (283, 285, 303, 320), (279, 281, 306, 325), (282, 289, 316, 319), (299, 297, 294, 300), (278, 291, 298, 323), (288, 283, 320, 315), (289, 286, 310, 316), (307, 305, 302, 309), (312, 314, 317, 311), (318, 317, 314, 321), (292, 287, 313, 296), (293, 290, 301, 295), (323, 298, 299, 322), (315, 320, 321, 314), (325, 306, 307, 324), (306, 304, 305, 307), (301, 325, 324, 300), (319, 316, 317, 318), (316, 310, 311, 317), (313, 315, 314, 312), (298, 296, 297, 299), (303, 308, 309, 302), (308, 323, 322, 309), (304, 319, 318, 305), (296, 313, 312, 297), (320, 303, 302, 321), (295, 301, 300, 294), (310, 295, 294, 311), (311, 294, 297, 312)])
me_cylinder.polygons.foreach_set('material_index', [0, 0, 0, 0, 0, 0, 0, 0, 0, 0, 0, 0, 0, 0, 0, 0, 0, 0, 0, 0, 0, 0, 0, 0, 0, 0, 0, 0, 0, 0, 1, 1, 1, 0, 1, 0, 0, 1, 0, 0, 0, 1, 1, 0, 0, 0, 0, 0, 1, 1, 1, 1, 1, 0, 0, 0, 0, 0, 0, 0, 0, 0, 0, 0, 0, 0, 0, 0, 0, 0, 0, 0, 0, 1, 0, 1, 0, 1, 0, 1, 0, 1, 0, 0, 0, 0, 0, 0, 0, 1, 1, 1, 1, 1, 1, 1, 0, 0, 0, 0, 0, 0, 0, 0, 0, 0, 0, 0, 0, 0, 0, 0, 0, 0, 0, 0, 0, 0, 0, 0, 0, 0, 0, 0, 0, 0, 0, 0, 0, 0, 0, 0, 0, 0, 0, 0, 0, 0, 0, 0, 0, 0, 0, 0, 0, 0, 0, 0, 0, 0, 0, 0, 0, 0, 0, 0, 1, 1, 1, 1, 1, 1, 1, 1, 1, 1, 1, 1, 1, 1, 1, 1, 1, 1, 0, 0, 0, 0, 0, 0, 0, 0, 0, 0, 0, 0, 0, 0, 0, 0, 0, 0, 0, 0, 0, 2, 2, 2, 2, 2, 2, 2, 2, 2, 2, 2, 2, 2, 2, 2, 2, 2, 2, 2, 2, 2, 2, 2, 2, 2, 2, 2, 2, 2, 2, 2, 2, 2, 2, 2, 2, 2, 2, 2, 2, 2, 2, 2, 2, 2, 2, 2, 2, 2, 2, 2, 2, 2, 2, 2, 2, 2, 2, 2, 2, 2, 2, 2, 2, 2, 2, 2, 2, 2, 2, 2, 2, 2, 2, 2, 2, 2, 2, 2, 2, 2, 2, 2, 2, 2, 2, 0, 2, 2, 2, 2, 2, 2, 0, 0, 0, 0, 0, 0, 0, 0, 2, 0, 0, 0, 0, 0, 0, 0, 0, 0, 0, 0, 0, 0, 0, 0, 0, 0, 0, 0, 0, 0, 0, 0, 0, 0, 0, 0, 0, 0, 0, 0])
_uv = me_cylinder.uv_layers.new(name='UVMap')
_uv.uv.foreach_set('vector', [0.8296, 0.5, 0.8296, 0.9134, 0.6704, 0.9134, 0.6704, 0.5, 0.4963, 0.5, 0.4963, 0.9134, 0.337, 0.9134, 0.337, 0.5, 0.3296, 0.5, 0.3296, 0.9134, 0.1704, 0.9134, 0.1704, 0.5, 0.8388, 0.939, 0.9945, 0.939, 0.9873, 0.9894, 0.846, 0.9894, 0.163, 0.5, 0.163, 0.9134, 0.003689, 0.9134, 0.003689, 0.5, 0.663, 0.5, 0.663, 0.9134, 0.5037, 0.9134, 0.5037, 0.5, 0.00549, 0.939, 0.1612, 0.939, 0.154, 0.9894, 0.01266, 0.9894, 0.5055, 0.939, 0.6612, 0.939, 0.654, 0.9894, 0.5127, 0.9894, 0.3388, 0.939, 0.4945, 0.939, 0.4873, 0.9894, 0.346, 0.9894, 0.1722, 0.939, 0.3278, 0.939, 0.3207, 0.9894, 0.1793, 0.9894, 0.25, 0.4085, 0.3873, 0.3293, 0.4271, 0.3523, 0.25, 0.4545, 0.6722, 0.939, 0.8278, 0.939, 0.8207, 0.9894, 0.6793, 0.9894, 0.1254, 0.3303, 0.2428, 0.398, 0.2428, 0.398, 0.1254, 0.3303, 0.1127, 0.3293, 0.25, 0.4085, 0.25, 0.4545, 0.07286, 0.3523, 0.3873, 0.1707, 0.25, 0.09149, 0.25, 0.04546, 0.4271, 0.1477, 0.25, 0.09149, 0.1127, 0.1707, 0.07286, 0.1477, 0.25, 0.04546, 0.1127, 0.1707, 0.1127, 0.3293, 0.07286, 0.3523, 0.07286, 0.1477, 0.3806, 0.3331, 0.2567, 0.4046, 0.2567, 0.4046, 0.3806, 0.3331, 0.3873, 0.3293, 0.3873, 0.1707, 0.4271, 0.1477, 0.4271, 0.3523, 0.2567, 0.09536, 0.3806, 0.1669, 0.3806, 0.1669, 0.2567, 0.09536, 0.1194, 0.1669, 0.2433, 0.09536, 0.2433, 0.09536, 0.1194, 0.1669, 0.2433, 0.4046, 0.1194, 0.3331, 0.1194, 0.3331, 0.2433, 0.4046, 0.3873, 0.1707, 0.3873, 0.3293, 0.3873, 0.3293, 0.3873, 0.1707, 0.1127, 0.3215, 0.1127, 0.1785, 0.1127, 0.1785, 0.1127, 0.3215, 0.3873, 0.1785, 0.3873, 0.3215, 0.3873, 0.3215, 0.3873, 0.1785, 0.25, 0.4085, 0.1127, 0.3293, 0.1127, 0.3293, 0.25, 0.4085, 0.1127, 0.3293, 0.1127, 0.1707, 0.1127, 0.1707, 0.1127, 0.3293, 0.25, 0.09149, 0.3873, 0.1707, 0.3873, 0.1707, 0.25, 0.09149, 0.1127, 0.1707, 0.25, 0.09149, 0.25, 0.09149, 0.1127, 0.1707, 0.1182, 0.1822, 0.1182, 0.3178, 0.1182, 0.3178, 0.1182, 0.1822, 0.2786, 0.01531, 0.3955, 0.01531, 0.3955, 0.808, 0.2786, 0.808, 0.008918, 0.01531, 0.1259, 0.01531, 0.1259, 0.808, 0.008918, 0.808, 0.683, 0.01531, 0.8, 0.01531, 0.8, 0.808, 0.683, 0.808, 0.1411, 0.1871, 0.1411, 0.3129, 0.1314, 0.3185, 0.1314, 0.1815, 0.2315, 0.9745, 0.402, 0.8334, 0.5096, 0.8334, 0.2572, 0.398, 0.3746, 0.3303, 0.3746, 0.3303, 0.2572, 0.398, 0.3873, 0.3293, 0.25, 0.4085, 0.25, 0.4085, 0.3873, 0.3293, 0.4134, 0.01531, 0.5304, 0.01531, 0.5304, 0.808, 0.4134, 0.808, 0.3818, 0.3178, 0.3818, 0.1822, 0.3818, 0.1822, 0.3818, 0.3178, 0.3746, 0.1697, 0.2572, 0.102, 0.2572, 0.102, 0.3746, 0.1697, 0.2428, 0.102, 0.1254, 0.1697, 0.1254, 0.1697, 0.2428, 0.102, 0.5482, 0.01531, 0.6652, 0.01531, 0.6652, 0.808, 0.5482, 0.808, 0.1437, 0.01531, 0.2607, 0.01531, 0.2607, 0.808, 0.1437, 0.808, 0.3589, 0.1871, 0.25, 0.1243, 0.25, 0.113, 0.3686, 0.1815, 0.25, 0.3757, 0.3589, 0.3129, 0.3686, 0.3185, 0.25, 0.387, 0.1411, 0.3129, 0.25, 0.3757, 0.25, 0.387, 0.1314, 0.3185, 0.25, 0.1243, 0.1411, 0.1871, 0.1314, 0.1815, 0.25, 0.113, 0.3589, 0.3129, 0.3589, 0.1871, 0.3686, 0.1815, 0.3686, 0.3185, 0.1927, 0.9745, 0.1478, 0.8334, 0.2554, 0.8334, 0.1732, 0.9745, 0.02067, 0.8334, 0.1283, 0.8334, 0.9627, 0.9745, 0.7025, 0.8334, 0.8102, 0.8334, 0.9433, 0.9745, 0.5754, 0.8334, 0.6831, 0.8334, 0.2121, 0.9745, 0.2749, 0.8334, 0.3825, 0.8334, -0.001844, 0.9134, -8.941e-08, 0.9134, 0.00549, 0.9284, -8.941e-08, 0.9284, 0.8278, 0.939, 0.8296, 0.9284, 0.8333, 0.9134, 0.8333, 0.9284, 0.6612, 0.939, 0.6667, 0.9134, 0.6667, 0.9134, 0.6667, 0.9284, 0.4945, 0.939, 0.5, 0.9134, 0.5, 0.9134, 0.5, 0.9284, 0.3278, 0.939, 0.3296, 0.9284, 0.3333, 0.9134, 0.3333, 0.9284, 0.1612, 0.939, 0.1667, 0.9134, 0.1667, 0.9134, 0.1667, 0.9284, 0.01266, 0.9894, 0.01231, 1.0, 0.009245, 0.9934, 0.84, 0.9964, 0.8426, 0.9934, 0.8456, 1.0, 0.654, 0.9894, 0.6574, 0.9934, 0.6544, 1.0, 0.4873, 0.9894, 0.4908, 0.9934, 0.4877, 1.0, 0.3207, 0.9894, 0.3241, 0.9934, 0.321, 1.0, 0.1733, 0.9964, 0.1793, 1.0, 0.179, 1.0, 0.2567, 0.4046, 0.25, 0.4085, 0.2433, 0.4046, 0.3806, 0.3331, 0.3873, 0.3215, 0.3873, 0.3293, 0.3873, 0.1785, 0.3806, 0.1669, 0.3873, 0.1707, 0.2567, 0.09536, 0.2433, 0.09536, 0.25, 0.09149, 0.1194, 0.1669, 0.1127, 0.1785, 0.1127, 0.1707, 0.1127, 0.3215, 0.1194, 0.3331, 0.1127, 0.3293, 0.2428, 0.398, 0.2572, 0.398, 0.2567, 0.4046, 0.2433, 0.4046, 0.2567, 0.3629, 0.25, 0.3757, 0.25, 0.3668, 0.2786, 0.01531, 0.2696, 0.01531, 0.2696, 0.0, 0.3818, 0.3178, 0.3873, 0.3215, 0.3806, 0.3331, 0.3746, 0.3303, 0.1393, 0.01531, 0.1348, 0.01531, 0.1348, 0.0, 0.3746, 0.1697, 0.3806, 0.1669, 0.3873, 0.1785, 0.3818, 0.1822, 0.8134, 0.01531, 0.8089, 0.01531, 0.8089, 0.0, 0.2428, 0.102, 0.2433, 0.09536, 0.2567, 0.09536, 0.2572, 0.102, 0.6786, 0.01531, 0.6741, 0.01531, 0.6741, 0.0, 0.1182, 0.1822, 0.1127, 0.1785, 0.1194, 0.1669, 0.1254, 0.1697, 0.5482, 0.01531, 0.5393, 0.01531, 0.5393, 0.0, 0.1254, 0.3303, 0.1194, 0.3331, 0.1127, 0.3215, 0.1182, 0.3178, 0.2428, 0.398, 0.25, 0.387, 0.2572, 0.398, 0.3686, 0.3185, 0.3818, 0.3178, 0.3746, 0.3303, 0.3686, 0.1815, 0.3746, 0.1697, 0.3818, 0.1822, 0.25, 0.113, 0.2428, 0.102, 0.2572, 0.102, 0.1314, 0.1815, 0.1182, 0.1822, 0.1254, 0.1697, 0.1314, 0.3185, 0.1254, 0.3303, 0.1182, 0.3178, 0.9447, 0.9817, 0.9441, 0.9785, 0.9604, 0.9785, 0.9827, 0.9906, 1.0, 1.0, 0.9755, 0.9906, 0.3825, 0.8334, 0.3955, 0.808, 0.4134, 0.808, 0.402, 0.8334, 0.2749, 0.8334, 0.2554, 0.8334, 0.2607, 0.808, 0.2786, 0.808, 0.1478, 0.8334, 0.1283, 0.8334, 0.1259, 0.808, 0.1437, 0.808, 0.8352, 0.8406, 0.8242, 0.8374, 0.8, 0.8233, 0.8089, 0.8233, 0.7025, 0.8334, 0.6831, 0.8334, 0.6652, 0.808, 0.683, 0.808, 0.5754, 0.8334, 0.5762, 0.8374, 0.5393, 0.8233, 0.5482, 0.8233, 0.8426, 0.9934, 0.8354, 0.943, 0.8388, 0.939, 0.846, 0.9894, 0.837, 0.9134, 0.9963, 0.9134, 0.9945, 0.939, 0.8388, 0.939, 0.00549, 0.939, 0.01266, 0.9894, 0.009245, 0.9934, 0.002075, 0.943, 0.9877, 1.0, 0.8456, 1.0, 0.846, 0.9894, 0.9873, 0.9894, 0.654, 0.9894, 0.6612, 0.939, 0.6646, 0.943, 0.6574, 0.9934, 0.6704, 0.9134, 0.8296, 0.9134, 0.8278, 0.939, 0.6722, 0.939, 0.821, 1.0, 0.679, 1.0, 0.6793, 0.9894, 0.8207, 0.9894, 0.4873, 0.9894, 0.4945, 0.939, 0.4979, 0.943, 0.4908, 0.9934, 0.5037, 0.9134, 0.663, 0.9134, 0.6612, 0.939, 0.5055, 0.939, 0.6544, 1.0, 0.5123, 1.0, 0.5127, 0.9894, 0.654, 0.9894, 0.3207, 0.9894, 0.3278, 0.939, 0.3313, 0.943, 0.3241, 0.9934, 0.337, 0.9134, 0.4963, 0.9134, 0.4945, 0.939, 0.3388, 0.939, 0.4877, 1.0, 0.3456, 1.0, 0.346, 0.9894, 0.4873, 0.9894, 0.1759, 0.9934, 0.1687, 0.943, 0.1722, 0.939, 0.1793, 0.9894, 0.1704, 0.9134, 0.3296, 0.9134, 0.3278, 0.939, 0.1722, 0.939, 0.321, 1.0, 0.179, 1.0, 0.1793, 0.9894, 0.3207, 0.9894, 0.003689, 0.9134, 0.163, 0.9134, 0.1612, 0.939, 0.00549, 0.939, 0.1544, 1.0, 0.01231, 1.0, 0.01266, 0.9894, 0.154, 0.9894, 0.003689, 0.5, 0.003689, 0.9134, -8.941e-08, 0.9134, -8.941e-08, 0.5, 0.8296, 0.9134, 0.8296, 0.5, 0.837, 0.5, 0.837, 0.9134, 0.1704, 0.5, 0.1704, 0.9134, 0.163, 0.9134, 0.163, 0.5, 0.663, 0.9134, 0.663, 0.5, 0.6704, 0.5, 0.6704, 0.9134, 0.4963, 0.9134, 0.4963, 0.5, 0.5037, 0.5, 0.5037, 0.9134, 0.3296, 0.9134, 0.3296, 0.5, 0.337, 0.5, 0.337, 0.9134, 0.2567, 0.4046, 0.3806, 0.3331, 0.3873, 0.3293, 0.25, 0.4085, 0.3873, 0.3215, 0.3873, 0.1785, 0.3873, 0.1707, 0.3873, 0.3293, 0.3806, 0.1669, 0.2567, 0.09536, 0.25, 0.09149, 0.3873, 0.1707, 0.2433, 0.09536, 0.1194, 0.1669, 0.1127, 0.1707, 0.25, 0.09149, 0.1127, 0.1785, 0.1127, 0.3215, 0.1127, 0.3293, 0.1127, 0.1707, 0.1194, 0.3331, 0.2433, 0.4046, 0.25, 0.4085, 0.1127, 0.3293, 0.2428, 0.398, 0.2428, 0.398, 0.2572, 0.398, 0.2572, 0.398, 0.25, 0.387, 0.3686, 0.3185, 0.3746, 0.3303, 0.2572, 0.398, 0.3818, 0.3178, 0.3818, 0.3178, 0.3746, 0.3303, 0.3746, 0.3303, 0.3806, 0.3331, 0.2567, 0.4046, 0.2572, 0.398, 0.3746, 0.3303, 0.3686, 0.3185, 0.3686, 0.1815, 0.3818, 0.1822, 0.3818, 0.3178, 0.3746, 0.1697, 0.3746, 0.1697, 0.3818, 0.1822, 0.3818, 0.1822, 0.3873, 0.1785, 0.3873, 0.3215, 0.3818, 0.3178, 0.3818, 0.1822, 0.3686, 0.1815, 0.25, 0.113, 0.2572, 0.102, 0.3746, 0.1697, 0.2428, 0.102, 0.2428, 0.102, 0.2572, 0.102, 0.2572, 0.102, 0.2567, 0.09536, 0.3806, 0.1669, 0.3746, 0.1697, 0.2572, 0.102, 0.25, 0.113, 0.1314, 0.1815, 0.1254, 0.1697, 0.2428, 0.102, 0.1182, 0.1822, 0.1182, 0.1822, 0.1254, 0.1697, 0.1254, 0.1697, 0.1194, 0.1669, 0.2433, 0.09536, 0.2428, 0.102, 0.1254, 0.1697, 0.1314, 0.1815, 0.1314, 0.3185, 0.1182, 0.3178, 0.1182, 0.1822, 0.1254, 0.3303, 0.1254, 0.3303, 0.1182, 0.3178, 0.1182, 0.3178, 0.1127, 0.3215, 0.1127, 0.1785, 0.1182, 0.1822, 0.1182, 0.3178, 0.1314, 0.3185, 0.25, 0.387, 0.2428, 0.398, 0.1254, 0.3303, 0.2433, 0.4046, 0.1194, 0.3331, 0.1254, 0.3303, 0.2428, 0.398, 0.3873, 0.3215, 0.3873, 0.3215, 0.3806, 0.3331, 0.3806, 0.3331, 0.2433, 0.4046, 0.2433, 0.4046, 0.2567, 0.4046, 0.2567, 0.4046, 0.1127, 0.3215, 0.1127, 0.3215, 0.1194, 0.3331, 0.1194, 0.3331, 0.3806, 0.1669, 0.3806, 0.1669, 0.3873, 0.1785, 0.3873, 0.1785, 0.2433, 0.09536, 0.2433, 0.09536, 0.2567, 0.09536, 0.2567, 0.09536, 0.1127, 0.1785, 0.1127, 0.1785, 0.1194, 0.1669, 0.1194, 0.1669, 0.2567, 0.3629, 0.3445, 0.3123, 0.3589, 0.3129, 0.25, 0.3757, 0.3511, 0.3007, 0.3511, 0.1993, 0.3589, 0.1871, 0.3589, 0.3129, 0.3445, 0.1877, 0.2567, 0.1371, 0.25, 0.1243, 0.3589, 0.1871, 0.2433, 0.1371, 0.1555, 0.1877, 0.1411, 0.1871, 0.25, 0.1243, 0.1489, 0.1993, 0.1489, 0.3007, 0.1411, 0.3129, 0.1411, 0.1871, 0.1555, 0.3123, 0.2433, 0.3629, 0.25, 0.3757, 0.1411, 0.3129, 0.3825, 0.8334, 0.2749, 0.8334, 0.2786, 0.808, 0.3955, 0.808, 0.2554, 0.8334, 0.1478, 0.8334, 0.1437, 0.808, 0.2607, 0.808, 0.1283, 0.8334, 0.02067, 0.8334, 0.008918, 0.808, 0.1259, 0.808, 0.8102, 0.8334, 0.7025, 0.8334, 0.683, 0.808, 0.8, 0.808, 0.6831, 0.8334, 0.5754, 0.8334, 0.5482, 0.808, 0.6652, 0.808, 0.5096, 0.8334, 0.402, 0.8334, 0.4134, 0.808, 0.5304, 0.808, 0.683, 0.01531, 0.683, 0.808, 0.6652, 0.808, 0.6652, 0.01531, 0.5304, 0.808, 0.5304, 0.01531, 0.5482, 0.01531, 0.5482, 0.808, 0.1437, 0.01531, 0.1437, 0.808, 0.1259, 0.808, 0.1259, 0.01531, 0.8, 0.808, 0.8, 0.01531, 0.8089, 0.01531, 0.8089, 0.808, 0.4134, 0.01531, 0.4134, 0.808, 0.3955, 0.808, 0.3955, 0.01531, 0.2607, 0.808, 0.2607, 0.01531, 0.2786, 0.01531, 0.2786, 0.808, 0.402, 0.8334, 0.2315, 0.9745, 0.2121, 0.9745, 0.3825, 0.8334, 0.1927, 0.9745, 0.2554, 0.8334, 0.2749, 0.8334, 0.2121, 0.9745, 0.1732, 0.9745, 0.1283, 0.8334, 0.1478, 0.8334, 0.1927, 0.9745, 0.9627, 0.9745, 0.8102, 0.8334, 0.8242, 0.8374, 0.9768, 0.9785, 0.9433, 0.9745, 0.6831, 0.8334, 0.7025, 0.8334, 0.9627, 0.9745, 0.9441, 0.9785, 0.5762, 0.8374, 0.5754, 0.8334, 0.9433, 0.9745, 0.9963, 0.5, 0.9963, 0.9134, 0.837, 0.9134, 0.837, 0.5, 0.0, 0.0, 1.0, 0.0, 1.0, 1.0, 0.0, 1.0, 0.0, 0.0, 1.0, 0.0, 1.0, 1.0, 0.0, 1.0, 0.0, 0.0, 1.0, 0.0, 1.0, 1.0, 0.0, 1.0, 0.0, 0.0, 1.0, 0.0, 1.0, 1.0, 0.0, 1.0, 0.0, 0.0, 1.0, 0.0, 1.0, 1.0, 0.0, 1.0, 0.0, 0.0, 1.0, 0.0, 1.0, 1.0, 0.0, 1.0, 0.0, 0.0, 1.0, 0.0, 1.0, 1.0, 0.0, 1.0, 0.0, 0.0, 1.0, 0.0, 1.0, 1.0, 0.0, 1.0, 0.0, 0.0, 1.0, 0.0, 1.0, 1.0, 0.0, 1.0, 0.0, 0.0, 1.0, 0.0, 1.0, 1.0, 0.0, 1.0, 0.0, 0.0, 1.0, 0.0, 1.0, 1.0, 0.0, 1.0, 0.0, 0.0, 1.0, 0.0, 1.0, 1.0, 0.0, 1.0, 0.0, 0.0, 1.0, 0.0, 1.0, 1.0, 0.0, 1.0, 0.0, 0.0, 1.0, 0.0, 1.0, 1.0, 0.0, 1.0, 0.0, 0.0, 1.0, 0.0, 1.0, 1.0, 0.0, 1.0, 0.0, 0.0, 1.0, 0.0, 1.0, 1.0, 0.0, 1.0, 0.0, 0.0, 1.0, 0.0, 1.0, 1.0, 0.0, 1.0, 0.0, 0.0, 1.0, 0.0, 1.0, 1.0, 0.0, 1.0, 0.0, 0.0, 1.0, 0.0, 1.0, 1.0, 0.0, 1.0, 0.0, 0.0, 1.0, 0.0, 1.0, 1.0, 0.0, 1.0, 0.0, 0.0, 1.0, 0.0, 1.0, 1.0, 0.0, 1.0, 0.0, 0.0, 1.0, 0.0, 1.0, 1.0, 0.0, 1.0, 0.0, 0.0, 1.0, 0.0, 1.0, 1.0, 0.0, 1.0, 0.0, 0.0, 1.0, 0.0, 1.0, 1.0, 0.0, 1.0, 0.0, 0.0, 1.0, 0.0, 1.0, 1.0, 0.0, 1.0, 0.0, 0.0, 1.0, 0.0, 1.0, 1.0, 0.0, 1.0, 0.0, 0.0, 1.0, 0.0, 1.0, 1.0, 0.0, 1.0, 0.0, 0.0, 1.0, 0.0, 1.0, 1.0, 0.0, 1.0, 0.0, 0.0, 1.0, 0.0, 1.0, 1.0, 0.0, 1.0, 0.0, 0.0, 1.0, 0.0, 1.0, 1.0, 0.0, 1.0, 0.0, 0.0, 1.0, 0.0, 1.0, 1.0, 0.0, 1.0, 0.0, 0.0, 1.0, 0.0, 1.0, 1.0, 0.0, 1.0, 0.0, 0.0, 1.0, 0.0, 1.0, 1.0, 0.0, 1.0, 0.0, 0.0, 1.0, 0.0, 1.0, 1.0, 0.0, 1.0, 0.0, 0.0, 1.0, 0.0, 1.0, 1.0, 0.0, 1.0, 0.0, 0.0, 1.0, 0.0, 1.0, 1.0, 0.0, 1.0, 0.0, 0.0, 1.0, 0.0, 1.0, 1.0, 0.0, 1.0, 0.0, 0.0, 1.0, 0.0, 1.0, 1.0, 0.0, 1.0, 0.0, 0.0, 1.0, 0.0, 1.0, 1.0, 0.0, 1.0, 0.0, 0.0, 1.0, 0.0, 1.0, 1.0, 0.0, 1.0, 0.0, 0.0, 1.0, 0.0, 1.0, 1.0, 0.0, 1.0, 0.0, 0.0, 1.0, 0.0, 1.0, 1.0, 0.0, 1.0, 0.0, 0.0, 1.0, 0.0, 1.0, 1.0, 0.0, 1.0, 0.0, 0.0, 1.0, 0.0, 1.0, 1.0, 0.0, 1.0, 0.0, 0.0, 1.0, 0.0, 1.0, 1.0, 0.0, 1.0, 0.0, 0.0, 1.0, 0.0, 1.0, 1.0, 0.0, 1.0, 0.5, 1.0, 0.9755, 0.6545, 0.7939, 0.09549, 0.2061, 0.09549, 0.02447, 0.6545, 0.0, 0.0, 1.0, 0.0, 1.0, 1.0, 0.0, 1.0, 0.0, 0.0, 1.0, 0.0, 1.0, 1.0, 0.0, 1.0, 0.0, 0.0, 1.0, 0.0, 1.0, 1.0, 0.0, 1.0, 0.5, 1.0, 0.9755, 0.6545, 0.7939, 0.09549, 0.2061, 0.09549, 0.02447, 0.6545, 0.0, 0.0, 1.0, 0.0, 1.0, 1.0, 0.0, 1.0, 0.0, 0.0, 1.0, 0.0, 1.0, 1.0, 0.0, 1.0, 0.0, 0.0, 1.0, 0.0, 1.0, 1.0, 0.0, 1.0, 0.0, 0.0, 1.0, 1.0, 0.0, 1.0, 0.0, 0.0, 1.0, 0.0, 1.0, 1.0, 0.0, 1.0, 0.0, 0.0, 1.0, 1.0, 0.0, 1.0, 0.0, 0.0, 1.0, 0.0, 1.0, 1.0, 0.0, 1.0, 0.0, 0.0, 1.0, 0.0, 1.0, 1.0, 0.0, 1.0, 0.0, 0.0, 1.0, 0.0, 1.0, 1.0, 0.0, 1.0, 0.0, 0.0, 1.0, 0.0, 1.0, 1.0, 0.0, 1.0, 0.0, 0.0, 1.0, 0.0, 1.0, 1.0, 0.0, 1.0, 0.0, 0.0, 1.0, 0.0, 1.0, 1.0, 0.0, 1.0, 0.0, 0.0, 1.0, 0.0, 1.0, 1.0, 0.0, 1.0, 0.0, 0.0, 1.0, 0.0, 1.0, 1.0, 0.0, 1.0, 0.0, 0.0, 1.0, 0.0, 1.0, 1.0, 0.0, 1.0, 0.0, 0.0, 1.0, 0.0, 1.0, 1.0, 0.0, 1.0, 0.0, 0.0, 1.0, 0.0, 1.0, 1.0, 0.0, 1.0, 0.0, 0.0, 1.0, 0.0, 1.0, 1.0, 0.0, 1.0, 0.0, 0.0, 1.0, 0.0, 1.0, 1.0, 0.0, 1.0, 0.0, 0.0, 1.0, 0.0, 1.0, 1.0, 0.0, 1.0, 0.0, 0.0, 1.0, 0.0, 1.0, 1.0, 0.0, 1.0, -0.002727, 0.2705, 1.007, 0.2705, 1.007, 0.4715, -0.002727, 0.4715, 0.647, 0.5376, 0.3039, 0.3425, 0.32, 0.3229, 0.6437, 0.5484, 0.6321, 0.5389, 0.6212, 0.5456, 0.5073, 0.5127, 0.5136, 0.4921, 0.6267, 0.5271, 0.4624, 0.6467, 0.6573, 0.3039, 0.6769, 0.3199, 0.4515, 0.6435, 0.3564, 0.4515, 0.3681, 0.461, 0.3532, 0.4623, 0.461, 0.6317, 0.4624, 0.6467, 0.4515, 0.6435, 0.5389, 0.3684, 0.5376, 0.3532, 0.5484, 0.3564, 0.6321, 0.5389, 0.647, 0.5376, 0.6437, 0.5484, -0.002727, 0.03714, 1.007, 0.03714, 1.007, 0.2381, -0.002727, 0.2381, 0.3681, 0.461, 0.3735, 0.4728, 0.3532, 0.4623, 0.6573, 0.3039, 0.4624, 0.6467, 0.6437, 0.5484, 0.32, 0.3229, 0.461, 0.6317, 0.4729, 0.6262, 0.4624, 0.6467, 0.3039, 0.3425, 0.647, 0.5376, 0.5484, 0.3564, 0.323, 0.68, 0.6321, 0.5389, 0.6267, 0.5271, 0.647, 0.5376, 0.5376, 0.3532, 0.3426, 0.6961, 0.323, 0.68, 0.5484, 0.3564, 0.5389, 0.3684, 0.5268, 0.374, 0.5376, 0.3532, -0.002727, 0.5039, 1.007, 0.5039, 1.007, 0.7049, -0.002727, 0.7049, 0.3681, 0.461, 0.3791, 0.4543, 0.4929, 0.4867, 0.4864, 0.5072, 0.3735, 0.4728, 0.5376, 0.3532, 0.5268, 0.374, 0.3791, 0.4543, 0.3564, 0.4515, 0.3564, 0.4515, 0.3791, 0.4543, 0.3681, 0.461, 0.6267, 0.5271, 0.5136, 0.4921, 0.5457, 0.3796, 0.5268, 0.374, 0.4929, 0.4867, 0.3791, 0.4543, 0.3735, 0.4728, 0.4864, 0.5072, 0.4543, 0.6207, 0.4543, 0.6207, 0.4864, 0.5072, 0.5073, 0.5127, 0.4729, 0.6262, 0.461, 0.6317, 0.4729, 0.6262, 0.5073, 0.5127, 0.6212, 0.5456, 0.4864, 0.5072, 0.4929, 0.4867, 0.5136, 0.4921, 0.5073, 0.5127, 0.3532, 0.4623, 0.3735, 0.4728, 0.4543, 0.6207, 0.4515, 0.6435, 0.4515, 0.6435, 0.4543, 0.6207, 0.461, 0.6317, 0.647, 0.5376, 0.6267, 0.5271, 0.5457, 0.3796, 0.5484, 0.3564, 0.5484, 0.3564, 0.5457, 0.3796, 0.5389, 0.3684, 0.4624, 0.6467, 0.4729, 0.6262, 0.6212, 0.5456, 0.6437, 0.5484, 0.6437, 0.5484, 0.6212, 0.5456, 0.6321, 0.5389, 0.5457, 0.3796, 0.5136, 0.4921, 0.4929, 0.4867, 0.5268, 0.374, 0.5389, 0.3684, 0.696, 0.6573, 0.3532, 0.4623, 0.4515, 0.6435, 0.6769, 0.3199, 0.7312, 0.1067, 0.8628, 0.1685, 0.7309, 0.3022, 0.6692, 0.2532, 1.007, 0.9707, -0.002727, 0.9707, -0.002727, 0.9383, 1.007, 0.9383, -0.002727, 0.7373, 1.007, 0.7373, 1.007, 0.9383, -0.002727, 0.9383, 0.3426, 0.6961, 0.5376, 0.3532, 0.3564, 0.4515, 0.68, 0.6769, 1.007, 0.5039, -0.002727, 0.5039, -0.002727, 0.4715, 1.007, 0.4715, 1.007, 0.7373, -0.002727, 0.7373, -0.002727, 0.7049, 1.007, 0.7049, -0.002727, 0.2381, 1.007, 0.2381, 1.007, 0.2705, -0.002727, 0.2705, 0.9998, 0.7648, 0.9909, 0.9795, 0.868, 0.9024, 0.9322, 0.7422, 0.6769, 0.3199, 0.6573, 0.3039, 0.6635, 0.2747, 0.7093, 0.3114, 0.3426, 0.6961, 0.68, 0.6769, 0.6885, 0.7092, 0.3364, 0.7252, 0.9795, 0.009061, 0.9998, 0.7648, 0.9322, 0.7422, 0.9024, 0.1319, 0.2351, 0.9999, 0.02039, 0.9909, 0.09754, 0.868, 0.2578, 0.9323, 0.6977, 0.7309, 0.7467, 0.6691, 0.8933, 0.7311, 0.8315, 0.8628, 0.3308, 0.7468, 0.6977, 0.7309, 0.8315, 0.8628, 0.2688, 0.8933, 0.696, 0.6573, 0.6769, 0.3199, 0.7093, 0.3114, 0.7252, 0.6635, 0.68, 0.6769, 0.3564, 0.4515, 0.3532, 0.4623, 0.696, 0.6573, 0.3039, 0.3425, 0.323, 0.68, 0.2907, 0.6885, 0.2748, 0.3363, 0.0001005, 0.235, 0.009062, 0.02029, 0.132, 0.09744, 0.06769, 0.2577, 0.7649, 9.998e-05, 0.9795, 0.009061, 0.9024, 0.1319, 0.7422, 0.06768, 0.68, 0.6769, 0.696, 0.6573, 0.7252, 0.6635, 0.6885, 0.7092, 0.6573, 0.3039, 0.32, 0.3229, 0.3115, 0.2906, 0.6635, 0.2747, 0.2688, 0.8933, 0.1372, 0.8315, 0.2691, 0.6978, 0.3308, 0.7468, 0.9909, 0.9795, 0.2351, 0.9999, 0.2578, 0.9323, 0.868, 0.9024, 0.009062, 0.02029, 0.7649, 9.998e-05, 0.7422, 0.06768, 0.132, 0.09744, 0.32, 0.3229, 0.3039, 0.3425, 0.2748, 0.3363, 0.3115, 0.2906, 0.7467, 0.6691, 0.7309, 0.3022, 0.8628, 0.1685, 0.8933, 0.7311, 0.1067, 0.2687, 0.1685, 0.1371, 0.3022, 0.269, 0.2532, 0.3307, 0.6692, 0.2532, 0.3022, 0.269, 0.1685, 0.1371, 0.7312, 0.1067, 0.02039, 0.9909, 0.0001005, 0.235, 0.06769, 0.2577, 0.09754, 0.868, 0.323, 0.68, 0.3426, 0.6961, 0.3364, 0.7252, 0.2907, 0.6885, 0.868, 0.9024, 0.2578, 0.9323, 0.2688, 0.8933, 0.8315, 0.8628, 0.132, 0.09744, 0.7422, 0.06768, 0.7312, 0.1067, 0.1685, 0.1371, 0.6885, 0.7092, 0.7252, 0.6635, 0.7467, 0.6691, 0.6977, 0.7309, 0.7252, 0.6635, 0.7093, 0.3114, 0.7309, 0.3022, 0.7467, 0.6691, 0.3364, 0.7252, 0.6885, 0.7092, 0.6977, 0.7309, 0.3308, 0.7468, 0.6635, 0.2747, 0.3115, 0.2906, 0.3022, 0.269, 0.6692, 0.2532, 0.3115, 0.2906, 0.2748, 0.3363, 0.2532, 0.3307, 0.3022, 0.269, 0.06769, 0.2577, 0.132, 0.09744, 0.1685, 0.1371, 0.1067, 0.2687, 0.2578, 0.9323, 0.09754, 0.868, 0.1372, 0.8315, 0.2688, 0.8933, 0.9024, 0.1319, 0.9322, 0.7422, 0.8933, 0.7311, 0.8628, 0.1685, 0.9322, 0.7422, 0.868, 0.9024, 0.8315, 0.8628, 0.8933, 0.7311, 0.7093, 0.3114, 0.6635, 0.2747, 0.6692, 0.2532, 0.7309, 0.3022, 0.09754, 0.868, 0.06769, 0.2577, 0.1067, 0.2687, 0.1372, 0.8315, 0.7422, 0.06768, 0.9024, 0.1319, 0.8628, 0.1685, 0.7312, 0.1067, 0.2907, 0.6885, 0.3364, 0.7252, 0.3308, 0.7468, 0.2691, 0.6978, 0.2748, 0.3363, 0.2907, 0.6885, 0.2691, 0.6978, 0.2532, 0.3307, 0.2532, 0.3307, 0.2691, 0.6978, 0.1372, 0.8315, 0.1067, 0.2687])
me_cylinder.materials.append(mat_metal)
me_cylinder.materials.append(mat_crystal)
me_cylinder.materials.append(mat_wood)
me_cylinder.use_remesh_fix_poles = True
me_cylinder.use_remesh_preserve_attributes = False
me_cylinder.update()
me_cylinder.normals_split_custom_set([tuple(v) for v in zip(*[iter([0.9998, 0.01937, 9.295e-07, 0.9995, 0.01943, 0.02423, 0.9995, -0.01943, 0.02423, 0.9998, -0.01937, 6.498e-06, -0.4831, -0.8755, 9.29e-07, -0.4829, -0.8753, 0.02423, -0.5166, -0.8559, 0.02423, -0.5167, -0.8562, 9.251e-07, -0.9998, -0.01937, 9.295e-07, -0.9995, -0.01943, 0.02423, -0.9995, 0.01943, 0.02423, -0.9998, 0.01937, 9.251e-07, 0.4038, 0.6657, 0.6275, 0.3746, 0.6826, 0.6275, 0.3022, 0.5493, 0.7791, 0.3246, 0.5364, 0.7791, -0.5167, 0.8562, 8.988e-07, -0.5166, 0.8559, 0.02423, -0.4829, 0.8753, 0.02423, -0.4831, 0.8755, 8.945e-07, 0.5167, -0.8562, 9.032e-07, 0.5166, -0.8559, 0.02423, 0.4829, -0.8753, 0.02423, 0.4831, -0.8755, 8.988e-07, -0.3746, 0.6826, 0.6275, -0.4038, 0.6657, 0.6275, -0.3246, 0.5364, 0.7791, -0.3022, 0.5493, 0.7791, 0.3746, -0.6826, 0.6275, 0.4038, -0.6657, 0.6275, 0.3246, -0.5364, 0.7791, 0.3022, -0.5493, 0.7791, -0.4038, -0.6657, 0.6275, -0.3746, -0.6826, 0.6275, -0.3022, -0.5493, 0.7791, -0.3246, -0.5364, 0.7791, -0.7785, 0.01685, 0.6275, -0.7785, -0.01685, 0.6275, -0.6268, -0.01292, 0.7791, -0.6268, 0.01292, 0.7791, -5.566e-06, -0.2028, 0.9792, -0.1756, -0.1014, 0.9792, 0.06384, 0.03685, 0.9973, -1.561e-06, 0.07371, 0.9973, 0.7785, -0.01685, 0.6275, 0.7785, 0.01685, 0.6275, 0.6268, 0.01292, 0.7791, 0.6268, -0.01292, 0.7791, -0.2, 0.3269, 0.9237, -0.1831, 0.3366, 0.9237, -0.4228, 0.8168, 0.3926, -0.4959, 0.7745, 0.3926, 0.1756, -0.1014, 0.9792, 9.177e-06, -0.2028, 0.9792, 2.88e-06, 0.07371, 0.9973, -0.06384, 0.03685, 0.9973, -0.1756, 0.1014, 0.9792, -9.149e-06, 0.2028, 0.9792, -2.898e-06, -0.07371, 0.9973, 0.06384, -0.03685, 0.9973, 5.595e-06, 0.2028, 0.9792, 0.1756, 0.1014, 0.9792, -0.06384, -0.03685, 0.9973, 1.586e-06, -0.07371, 0.9973, 0.1756, 0.1014, 0.9792, 0.1756, -0.1014, 0.9792, -0.06383, 0.03686, 0.9973, -0.06383, -0.03686, 0.9973, 0.535, 0.8421, 0.06765, 0.4618, 0.8844, 0.06765, 0.4613, 0.886, 0.0478, 0.5366, 0.8425, 0.0478, -0.1756, -0.1014, 0.9792, -0.1756, 0.1014, 0.9792, 0.06383, -0.03686, 0.9973, 0.06383, 0.03686, 0.9973, 0.4618, -0.8844, 0.06765, 0.535, -0.8421, 0.06765, 0.5366, -0.8425, 0.0478, 0.4613, -0.886, 0.0478, -0.535, -0.8421, 0.06765, -0.4618, -0.8844, 0.06765, -0.4613, -0.886, 0.0478, -0.5366, -0.8425, 0.0478, -0.4618, 0.8844, 0.06765, -0.535, 0.8421, 0.06765, -0.5366, 0.8425, 0.0478, -0.4613, 0.886, 0.0478, -0.1756, 0.1014, 0.9792, -0.1756, -0.1014, 0.9792, -0.3258, -0.1881, 0.9265, -0.3258, 0.1881, 0.9265, -0.9968, 0.04228, 0.06765, -0.9968, -0.04228, 0.06765, -0.9979, -0.04349, 0.0478, -0.9979, 0.04349, 0.0478, 0.9968, -0.04228, 0.06765, 0.9968, 0.04228, 0.06765, 0.9979, 0.04349, 0.0478, 0.9979, -0.04349, 0.0478, -1.408e-05, -0.2027, 0.9792, 0.1756, -0.1013, 0.9792, 0.3258, -0.1881, 0.9265, -1.122e-05, -0.3762, 0.9265, 0.1756, -0.1014, 0.9792, 0.1756, 0.1014, 0.9792, 0.3258, 0.1881, 0.9265, 0.3258, -0.1881, 0.9265, 1.429e-05, 0.2027, 0.9792, -0.1756, 0.1013, 0.9792, -0.3258, 0.1881, 0.9265, 1.138e-05, 0.3762, 0.9265, 0.1756, 0.1013, 0.9792, -2.252e-05, 0.2027, 0.9792, -8.926e-06, 0.3762, 0.9265, 0.3258, 0.1881, 0.9265, -0.3831, -0.009699, 0.9237, 0.0, 0.0, 0.9237, -0.9187, 0.04227, 0.3926, 0.0, 0.0, 0.3926, 0.5497, 0.8351, 0.02084, 0.4484, 0.8936, 0.02084, 0.4477, 0.894, 0.01419, 0.5504, 0.8348, 0.01419, 0.4484, -0.8936, 0.02084, 0.5497, -0.8351, 0.02084, 0.5504, -0.8348, 0.01419, 0.4477, -0.894, 0.01419, -0.5497, -0.8351, 0.02084, -0.4484, -0.8936, 0.02084, -0.4477, -0.894, 0.01419, -0.5504, -0.8348, 0.01419, -0.2912, -0.1681, 0.9418, -0.2912, 0.1681, 0.9418, -0.1805, 0.1042, 0.978, -0.1805, -0.1042, 0.978, -0.2941, 0.5093, 0.8088, -0.2823, 0.6393, 0.7152, -0.4126, 0.5641, 0.7152, 0.1831, 0.3366, 0.9237, 0.0, 0.0, 0.9237, 0.496, 0.7745, 0.3926, 0.4228, 0.8168, 0.3926, -0.1756, -0.1013, 0.9792, 2.244e-05, -0.2027, 0.9792, 8.792e-06, -0.3762, 0.9265, -0.3258, -0.1881, 0.9265, -0.4484, 0.8936, 0.02084, -0.5497, 0.8351, 0.02084, -0.5504, 0.8348, 0.01419, -0.4477, 0.894, 0.01419, 0.3831, 0.009699, 0.9237, 0.0, 0.0, 0.9237, 0.9187, -0.04227, 0.3926, 0.0, 0.0, 0.3926, 0.2, -0.3269, 0.9237, 0.1831, -0.3366, 0.9237, 0.4228, -0.8168, 0.3926, 0.0, 0.0, 0.3926, -0.1831, -0.3367, 0.9236, 0.3295, 0.0, 0.6589, -0.4959, -0.7745, 0.3927, -0.4228, -0.8167, 0.3926, -0.9981, 0.05849, 0.02084, -0.9981, -0.05849, 0.02084, -0.9981, -0.05926, 0.01419, -0.9981, 0.05926, 0.01419, 0.9981, -0.05849, 0.02084, 0.9981, 0.05849, 0.02084, 0.9981, 0.05926, 0.01419, 0.9981, -0.05926, 0.01419, 0.2912, -0.1681, 0.9418, -3.471e-08, -0.3362, 0.9418, -8.173e-06, -0.2084, 0.978, 0.1805, -0.1042, 0.978, -5.975e-06, 0.3362, 0.9418, 0.2912, 0.1681, 0.9418, 0.1805, 0.1042, 0.978, 6.218e-05, 0.2084, 0.978, -0.2912, 0.1681, 0.9418, -1.157e-08, 0.3362, 0.9418, 8.151e-06, 0.2084, 0.978, -0.1805, 0.1042, 0.978, 5.871e-06, -0.3362, 0.9418, -0.2912, -0.1681, 0.9418, -0.1805, -0.1042, 0.978, 4.383e-06, -0.2084, 0.978, 0.2912, 0.1681, 0.9418, 0.2912, -0.1681, 0.9418, 0.1805, -0.1042, 0.978, 0.1805, 0.1042, 0.978, 0.5881, -9.76e-06, 0.8088, 0.6948, -0.07523, 0.7152, 0.6948, 0.07523, 0.7152, 0.294, -0.5093, 0.8088, 0.2823, -0.6393, 0.7152, 0.4126, -0.5641, 0.7152, -0.2941, -0.5093, 0.8088, -0.4126, -0.5641, 0.7152, -0.2823, -0.6393, 0.7152, -0.5881, 9.701e-06, 0.8088, -0.6948, 0.07523, 0.7153, -0.6948, -0.07523, 0.7152, 0.294, 0.5093, 0.8088, 0.4126, 0.5641, 0.7152, 0.2823, 0.6393, 0.7152, 0.4829, 0.8753, 0.02425, -0.4829, 0.8753, 0.02424, -0.3746, 0.6826, 0.6275, 0.3746, 0.6826, 0.6275, 0.7784, 0.01688, 0.6275, 0.9995, 0.01943, 0.02425, 0.5166, 0.8559, 0.02424, 0.4038, 0.6657, 0.6275, 0.4038, -0.6657, 0.6275, 0.5166, -0.8559, 0.02425, 0.9995, -0.01944, 0.02424, 0.7784, -0.01688, 0.6275, -0.3746, -0.6826, 0.6275, -0.4829, -0.8753, 0.02425, 0.4829, -0.8753, 0.02424, 0.3746, -0.6826, 0.6275, -0.7784, -0.01683, 0.6275, -0.9995, -0.01943, 0.02425, -0.5166, -0.8559, 0.02423, -0.4038, -0.6657, 0.6275, -0.4038, 0.6657, 0.6275, -0.5166, 0.8559, 0.02425, -0.9995, 0.01944, 0.02423, -0.7784, 0.01684, 0.6275, -0.3022, 0.5493, 0.7791, 2.457e-05, 0.0737, 0.9973, 0.3022, 0.5493, 0.7791, 0.6268, 0.01289, 0.7791, 0.3246, 0.5364, 0.7791, 0.06381, 0.03688, 0.9973, 0.3246, -0.5364, 0.7791, 0.6268, -0.0129, 0.7791, 0.06384, -0.03682, 0.9973, -0.3022, -0.5493, 0.7791, 0.3022, -0.5493, 0.7791, -2.567e-05, -0.0737, 0.9973, -0.6268, -0.01289, 0.7791, -0.3246, -0.5364, 0.7791, -0.06381, -0.03688, 0.9973, -0.3246, 0.5364, 0.7791, -0.6268, 0.0129, 0.7791, -0.06382, 0.03687, 0.9973, 0.4617, 0.8844, 0.06763, -1.073e-05, -0.3762, 0.9265, -0.4617, 0.8844, 0.06763, 0.5351, 0.8421, 0.06763, 0.9968, 0.04233, 0.06763, -0.3258, -0.1881, 0.9265, 0.9968, -0.04236, 0.06763, 0.5351, -0.8421, 0.06763, -0.3258, 0.1881, 0.9265, 0.4617, -0.8844, 0.06763, -0.4617, -0.8844, 0.06763, 1.082e-05, 0.3762, 0.9265, -0.5351, -0.8421, 0.06763, -0.9968, -0.04233, 0.06763, 0.3258, 0.1881, 0.9265, -0.9968, 0.04236, 0.06763, -0.5351, 0.8421, 0.06763, 0.3258, -0.1881, 0.9265, -0.4228, 0.8168, 0.3927, 0.4228, 0.8168, 0.3926, 0.4613, 0.8859, 0.04781, -0.4613, 0.886, 0.0478, 0.4483, 0.8936, 0.02086, 1.319e-06, 0.3363, 0.9418, -0.4483, 0.8936, 0.02085, 0.5498, 0.8351, 0.02085, 0.9981, 0.05855, 0.02086, 0.2912, 0.1681, 0.9418, 0.9187, 0.04224, 0.3926, 0.9979, 0.04347, 0.04781, 0.5366, 0.8425, 0.0478, 0.4959, 0.7745, 0.3927, 0.9981, -0.05858, 0.02085, 0.5497, -0.8351, 0.02086, 0.2912, -0.1681, 0.9418, 0.4959, -0.7745, 0.3926, 0.5366, -0.8425, 0.04781, 0.9979, -0.04348, 0.0478, 0.9187, -0.04224, 0.3927, 0.4483, -0.8936, 0.02085, -0.4483, -0.8936, 0.02086, -1.319e-06, -0.3363, 0.9418, -0.4228, -0.8168, 0.3926, -0.4613, -0.8859, 0.04781, 0.4613, -0.886, 0.0478, 0.4228, -0.8168, 0.3927, -0.5498, -0.8351, 0.02085, -0.9981, -0.05855, 0.02086, -0.2912, -0.1681, 0.9418, -0.9187, -0.04224, 0.3926, -0.9979, -0.04347, 0.04781, -0.5366, -0.8425, 0.0478, -0.4959, -0.7745, 0.3927, -0.9981, 0.05858, 0.02085, -0.5497, 0.8351, 0.02086, -0.2912, 0.1681, 0.9418, -0.4959, 0.7745, 0.3926, -0.5366, 0.8425, 0.04781, -0.9979, 0.04348, 0.0478, -0.9187, 0.04224, 0.3927, -0.1831, 0.3367, 0.9236, -2.233e-05, 0.2085, 0.978, 0.1831, 0.3367, 0.9236, 0.1805, 0.1042, 0.978, 0.3831, 0.009719, 0.9236, 0.2, 0.3269, 0.9236, 0.1805, -0.1042, 0.978, 0.2, -0.3269, 0.9236, 0.3831, -0.009719, 0.9236, -1.691e-05, -0.2085, 0.978, -0.1831, -0.3367, 0.9236, 0.1831, -0.3367, 0.9236, -0.1805, -0.1042, 0.978, -0.3831, -0.009719, 0.9236, -0.2, -0.3269, 0.9236, -0.1805, 0.1042, 0.978, -0.2, 0.3269, 0.9236, -0.3831, 0.00972, 0.9236, -0.2941, 0.5093, 0.8088, -0.5881, -4.184e-05, 0.8088, -0.2941, -0.5093, 0.8088, 0.294, -0.5093, 0.8088, 0.5881, -3.147e-05, 0.8088, 0.294, 0.5093, 0.8088, 0.2823, 0.6393, 0.7153, 0.4478, 0.894, 0.01422, -0.4478, 0.894, 0.01421, -0.2823, 0.6393, 0.7153, 0.4125, 0.5641, 0.7153, 0.6948, 0.0752, 0.7153, 0.9981, 0.05923, 0.01422, 0.5504, 0.8348, 0.01421, 0.6948, -0.07521, 0.7153, 0.4125, -0.5641, 0.7153, 0.5504, -0.8348, 0.01422, 0.9981, -0.05924, 0.01421, 0.2823, -0.6393, 0.7153, -0.2823, -0.6393, 0.7153, -0.4478, -0.894, 0.01422, 0.4478, -0.894, 0.01421, -0.4125, -0.5641, 0.7153, -0.6948, -0.0752, 0.7153, -0.9981, -0.05923, 0.01422, -0.5504, -0.8348, 0.01421, -0.6948, 0.07521, 0.7153, -0.4125, 0.5641, 0.7153, -0.5504, 0.8348, 0.01422, -0.9981, 0.05925, 0.01421, 0.6268, 0.01291, 0.7791, 0.7784, 0.01687, 0.6275, 0.4038, 0.6657, 0.6275, 0.3246, 0.5364, 0.7791, 0.5166, 0.8559, 0.02425, 0.4829, 0.8753, 0.02425, 0.3747, 0.6826, 0.6275, 0.4038, 0.6657, 0.6275, -0.3746, 0.6826, 0.6275, -0.3022, 0.5493, 0.7791, 0.3022, 0.5493, 0.7791, 0.3746, 0.6826, 0.6275, 1.374e-05, 0.07369, 0.9973, 0.06382, 0.03685, 0.9973, 0.3246, 0.5364, 0.7791, 0.3022, 0.5493, 0.7791, 0.3246, -0.5364, 0.7791, 0.4038, -0.6657, 0.6275, 0.7784, -0.01687, 0.6275, 0.6268, -0.01291, 0.7791, 0.9995, -0.01944, 0.02425, 0.9995, 0.01943, 0.02425, 0.7785, 0.01683, 0.6275, 0.7785, -0.01684, 0.6275, 0.06382, 0.03683, 0.9973, 0.06382, -0.03684, 0.9973, 0.6268, -0.01292, 0.7791, 0.6268, 0.01291, 0.7791, -0.3022, -0.5493, 0.7791, -0.3746, -0.6826, 0.6275, 0.3746, -0.6826, 0.6275, 0.3022, -0.5493, 0.7791, 0.4829, -0.8753, 0.02425, 0.5166, -0.8559, 0.02425, 0.4038, -0.6657, 0.6275, 0.3746, -0.6826, 0.6275, 0.06381, -0.03685, 0.9973, 3.267e-06, -0.07369, 0.9973, 0.3022, -0.5493, 0.7791, 0.3246, -0.5364, 0.7791, -0.6268, -0.01291, 0.7791, -0.7784, -0.01687, 0.6275, -0.4038, -0.6657, 0.6275, -0.3246, -0.5364, 0.7791, -0.5166, -0.8559, 0.02425, -0.4829, -0.8753, 0.02425, -0.3747, -0.6826, 0.6275, -0.4038, -0.6657, 0.6275, -1.32e-05, -0.07369, 0.9973, -0.06382, -0.03685, 0.9973, -0.3246, -0.5364, 0.7791, -0.3022, -0.5493, 0.7791, -0.3246, 0.5364, 0.7791, -0.4038, 0.6657, 0.6275, -0.7784, 0.01687, 0.6275, -0.6268, 0.01291, 0.7791, -0.9995, 0.01944, 0.02425, -0.9995, -0.01943, 0.02425, -0.7785, -0.01683, 0.6275, -0.7785, 0.01684, 0.6275, -0.06382, -0.03683, 0.9973, -0.06382, 0.03684, 0.9973, -0.6268, 0.01292, 0.7791, -0.6268, -0.01291, 0.7791, -0.4829, 0.8753, 0.02425, -0.5166, 0.8559, 0.02425, -0.4038, 0.6658, 0.6275, -0.3746, 0.6826, 0.6275, -0.06381, 0.03685, 0.9973, -3.101e-06, 0.07369, 0.9973, -0.3022, 0.5493, 0.7791, -0.3246, 0.5364, 0.7791, -0.4831, 0.8756, 2.319e-05, -0.4829, 0.8753, 0.02424, 0.4829, 0.8753, 0.02424, 0.4831, 0.8756, 2.309e-05, 0.9995, 0.01943, 0.02424, 0.9998, 0.01938, 2.308e-05, 0.5167, 0.8562, 2.319e-05, 0.5166, 0.8559, 0.02424, -0.9998, 0.01938, 2.319e-05, -0.9995, 0.01943, 0.02424, -0.5166, 0.8559, 0.02424, -0.5167, 0.8562, 2.308e-05, 0.5166, -0.8559, 0.02424, 0.5167, -0.8562, 2.308e-05, 0.9998, -0.01938, 2.319e-05, 0.9995, -0.01943, 0.02424, -0.4829, -0.8753, 0.02424, -0.4831, -0.8756, 2.312e-05, 0.4831, -0.8756, 2.321e-05, 0.4829, -0.8753, 0.02424, -0.9995, -0.01943, 0.02424, -0.9998, -0.01938, 2.308e-05, -0.5167, -0.8562, 2.319e-05, -0.5166, -0.8559, 0.02424, 0.4618, 0.8844, 0.06764, 0.535, 0.8421, 0.06764, -0.3258, -0.1881, 0.9265, 4.479e-05, -0.3762, 0.9265, 0.9968, 0.04228, 0.06764, 0.9968, -0.0423, 0.06764, -0.3258, 0.1881, 0.9265, -0.3258, -0.1881, 0.9265, 0.535, -0.8421, 0.06764, 0.4618, -0.8844, 0.06764, 3.108e-05, 0.3762, 0.9265, -0.3258, 0.1881, 0.9265, -0.4618, -0.8844, 0.06764, -0.535, -0.8421, 0.06764, 0.3258, 0.1881, 0.9265, -4.461e-05, 0.3762, 0.9265, -0.9968, -0.04228, 0.06764, -0.9968, 0.0423, 0.06764, 0.3258, -0.1881, 0.9265, 0.3258, 0.1881, 0.9265, -0.535, 0.8421, 0.06764, -0.4618, 0.8844, 0.06764, -3.117e-05, -0.3762, 0.9265, 0.3258, -0.1881, 0.9265, -0.4227, 0.8168, 0.3927, -0.1831, 0.3366, 0.9237, 0.1831, 0.3366, 0.9237, 0.4228, 0.8167, 0.3927, 1.863e-05, 0.2085, 0.978, 0.1805, 0.1042, 0.978, 0.2, 0.3269, 0.9236, 0.1831, 0.3367, 0.9236, 0.0, 0.0, 0.9237, 0.9187, 0.04219, 0.3926, 0.0, 0.0, 0.3926, 0.2, 0.3269, 0.9237, 0.5366, 0.8425, 0.0478, 0.4613, 0.886, 0.0478, 0.4228, 0.8168, 0.3926, 0.496, 0.7745, 0.3926, 0.1805, 0.1042, 0.978, 0.1805, -0.1042, 0.978, 0.3831, -0.009719, 0.9236, 0.3831, 0.009719, 0.9236, 0.0, 0.0, 0.9237, 0.4959, -0.7745, 0.3926, 0.0, 0.0, 0.3926, 0.3831, -0.009687, 0.9237, 0.9979, -0.0435, 0.0478, 0.9979, 0.0435, 0.0478, 0.9187, 0.04225, 0.3926, 0.9187, -0.04226, 0.3926, 0.1805, -0.1042, 0.978, 1.305e-05, -0.2085, 0.978, 0.1831, -0.3367, 0.9236, 0.2, -0.3269, 0.9236, -0.1831, -0.3366, 0.9237, -0.4228, -0.8168, 0.3926, 0.4228, -0.8167, 0.3926, 0.1832, -0.3366, 0.9237, 0.4613, -0.886, 0.0478, 0.5366, -0.8425, 0.0478, 0.496, -0.7745, 0.3926, 0.4228, -0.8168, 0.3926, -1.881e-05, -0.2085, 0.978, -0.1805, -0.1042, 0.978, -0.2, -0.3269, 0.9236, -0.1831, -0.3367, 0.9236, 0.0, 0.0, 0.9237, -0.9187, -0.04219, 0.3926, 0.0, 0.0, 0.3926, -0.1999, -0.3269, 0.9237, -0.5366, -0.8425, 0.0478, -0.4613, -0.886, 0.0478, -0.4228, -0.8168, 0.3926, -0.496, -0.7745, 0.3926, -0.1805, -0.1042, 0.978, -0.1805, 0.1042, 0.978, -0.3831, 0.009719, 0.9236, -0.3831, -0.009719, 0.9236, -0.1999, 0.3269, 0.9237, -0.4959, 0.7745, 0.3926, 0.0, 0.0, 0.3926, -0.3831, 0.009687, 0.9237, -0.9979, 0.0435, 0.0478, -0.9979, -0.0435, 0.0478, -0.9187, -0.04225, 0.3926, -0.9187, 0.04225, 0.3926, -0.1805, 0.1042, 0.978, -1.367e-05, 0.2085, 0.978, -0.1831, 0.3367, 0.9236, -0.2, 0.3269, 0.9236, -0.4613, 0.886, 0.04781, -0.5366, 0.8425, 0.0478, -0.496, 0.7745, 0.3926, -0.4228, 0.8168, 0.3926, 0.9979, 0.04346, 0.04778, 0.9968, 0.04229, 0.06764, 0.535, 0.8421, 0.06764, 0.5366, 0.8425, 0.04778, -0.4618, 0.8844, 0.06764, -0.4613, 0.8859, 0.04778, 0.4613, 0.8859, 0.04778, 0.4618, 0.8844, 0.06764, -0.9968, 0.04229, 0.06764, -0.9979, 0.04346, 0.04778, -0.5366, 0.8425, 0.04778, -0.535, 0.8421, 0.06764, 0.5366, -0.8425, 0.04778, 0.535, -0.8421, 0.06764, 0.9968, -0.04229, 0.06764, 0.9979, -0.04346, 0.04778, -0.4613, -0.8859, 0.04778, -0.4618, -0.8844, 0.06764, 0.4618, -0.8844, 0.06764, 0.4613, -0.8859, 0.04778, -0.9979, -0.04346, 0.04778, -0.9968, -0.04229, 0.06764, -0.535, -0.8421, 0.06764, -0.5366, -0.8425, 0.04778, 0.4484, 0.8936, 0.02085, 0.5497, 0.8351, 0.02085, 0.2912, 0.1681, 0.9418, 2.971e-05, 0.3362, 0.9418, 0.9981, 0.05848, 0.02085, 0.9981, -0.05851, 0.02085, 0.2912, -0.1681, 0.9418, 0.2912, 0.1681, 0.9418, 0.5497, -0.8351, 0.02085, 0.4484, -0.8936, 0.02085, 1.565e-05, -0.3362, 0.9418, 0.2912, -0.1681, 0.9418, -0.4484, -0.8936, 0.02085, -0.5497, -0.8351, 0.02085, -0.2912, -0.1681, 0.9418, -2.968e-05, -0.3362, 0.9418, -0.9981, -0.05848, 0.02085, -0.9981, 0.05851, 0.02085, -0.2912, 0.1681, 0.9418, -0.2912, -0.1681, 0.9418, -0.5497, 0.8351, 0.02085, -0.4484, 0.8936, 0.02085, -1.49e-05, 0.3362, 0.9418, -0.2912, 0.1681, 0.9418, 0.2823, 0.6393, 0.7153, 0.4125, 0.5641, 0.7152, 0.5504, 0.8348, 0.01421, 0.4477, 0.894, 0.01421, 0.6948, 0.0752, 0.7152, 0.6948, -0.07521, 0.7152, 0.9981, -0.05928, 0.01422, 0.9981, 0.05927, 0.01421, 0.4125, -0.5641, 0.7152, 0.2822, -0.6393, 0.7153, 0.4477, -0.8941, 0.01421, 0.5504, -0.8348, 0.01421, -0.2823, -0.6393, 0.7152, -0.4125, -0.5641, 0.7152, -0.5504, -0.8348, 0.01421, -0.4477, -0.894, 0.01421, -0.6948, -0.07521, 0.7153, -0.6948, 0.07522, 0.7153, -0.9981, 0.05928, 0.01421, -0.9981, -0.05927, 0.01421, -0.4125, 0.5641, 0.7152, -0.2823, 0.6393, 0.7152, -0.4477, 0.8941, 0.01422, -0.5504, 0.8348, 0.01421, -0.5497, -0.8351, 0.02086, -0.5504, -0.8348, 0.01421, -0.9981, -0.05928, 0.01421, -0.9981, -0.0585, 0.02086, -0.5504, 0.8348, 0.01421, -0.5497, 0.8351, 0.02086, -0.9981, 0.0585, 0.02086, -0.9981, 0.05928, 0.01421, 0.9981, -0.0585, 0.02086, 0.9981, -0.05928, 0.01421, 0.5504, -0.8348, 0.01421, 0.5497, -0.8351, 0.02086, -0.4477, -0.8941, 0.01421, -0.4484, -0.8936, 0.02086, 0.4484, -0.8936, 0.02086, 0.4477, -0.8941, 0.01421, -0.4484, 0.8936, 0.02086, -0.4477, 0.8941, 0.01421, 0.4477, 0.8941, 0.01421, 0.4484, 0.8936, 0.02086, 0.9981, 0.05928, 0.01421, 0.9981, 0.0585, 0.02086, 0.5497, 0.8351, 0.02086, 0.5504, 0.8348, 0.01421, -0.2823, 0.6393, 0.7153, -0.2941, 0.5093, 0.8088, 0.2941, 0.5093, 0.8088, 0.2823, 0.6393, 0.7153, 0.5881, -7.57e-06, 0.8088, 0.6948, 0.0752, 0.7153, 0.4125, 0.5641, 0.7153, 0.294, 0.5093, 0.8088, 0.294, -0.5093, 0.8088, 0.4125, -0.5641, 0.7153, 0.6948, -0.07521, 0.7153, 0.5881, 6.828e-06, 0.8088, -0.2941, -0.5093, 0.8088, -0.2823, -0.6393, 0.7153, 0.2823, -0.6393, 0.7153, 0.2941, -0.5093, 0.8088, -0.5881, 8.851e-06, 0.8088, -0.6948, -0.0752, 0.7153, -0.4125, -0.5641, 0.7153, -0.294, -0.5093, 0.8088, -0.294, 0.5093, 0.8088, -0.4125, 0.5641, 0.7153, -0.6948, 0.0752, 0.7153, -0.5881, -7.212e-06, 0.8088, 0.4831, 0.8755, 9.291e-07, 0.4829, 0.8753, 0.02423, 0.5166, 0.8559, 0.02423, 0.5167, 0.8562, 9.251e-07, 0.0, -1.0, 0.0, 0.0, -1.0, 0.0, 0.0, -1.0, 0.0, 0.0, -1.0, 0.0, -0.928, -0.3725, 0.0, -0.928, -0.3725, 0.0, -0.928, -0.3725, 0.0, -0.928, -0.3725, 0.0, 0.0, -1.0, 4.029e-07, 0.0, -1.0, 4.029e-07, 0.0, -1.0, 4.029e-07, 0.0, -1.0, 4.029e-07, 0.928, -0.3725, -3.318e-08, 0.928, -0.3725, -3.318e-08, 0.928, -0.3725, -3.318e-08, 0.928, -0.3725, -3.318e-08, 0.0, -1.0, 0.0, 0.0, -1.0, 0.0, 0.0, -1.0, 0.0, 0.0, -1.0, 0.0, 0.928, 0.3725, 0.0, 0.928, 0.3725, 0.0, 0.928, 0.3725, 0.0, 0.928, 0.3725, 0.0, 0.0, 1.0, 0.0, 0.0, 1.0, 0.0, 0.0, 1.0, 0.0, 0.0, 1.0, 0.0, -0.928, 0.3725, 0.0, -0.928, 0.3725, 0.0, -0.928, 0.3725, 0.0, -0.928, 0.3725, 0.0, 0.0, 0.0, -1.0, 0.0, 0.0, -1.0, 0.0, 0.0, -1.0, 0.0, 0.0, -1.0, 1.0, 0.0, 0.0, 1.0, 0.0, 0.0, 1.0, 0.0, 0.0, 1.0, 0.0, 0.0, 0.0, 0.0, -1.0, 0.0, 0.0, -1.0, 0.0, 0.0, -1.0, 0.0, 0.0, -1.0, -1.0, 0.0, 0.0, -1.0, 0.0, 0.0, -1.0, 0.0, 0.0, -1.0, 0.0, 0.0, 0.0, 0.0, 1.0, 0.0, 0.0, 1.0, 0.0, 0.0, 1.0, 0.0, 0.0, 1.0, 0.0, 0.0, 1.0, 0.0, 0.0, 1.0, 0.0, 0.0, 1.0, 0.0, 0.0, 1.0, 0.0, 0.0, -1.0, 0.0, 0.0, -1.0, 0.0, 0.0, -1.0, 0.0, 0.0, -1.0, 0.0, 0.0, -1.0, 0.0, 0.0, -1.0, 0.0, 0.0, -1.0, 0.0, 0.0, -1.0, 0.0, 0.0, 1.0, 0.0, 0.0, 1.0, 0.0, 0.0, 1.0, 0.0, 0.0, 1.0, 0.0, 0.0, -1.0, 0.0, 0.0, -1.0, 0.0, 0.0, -1.0, 0.0, 0.0, -1.0, 0.0, 0.0, 1.0, 0.0, 0.0, 1.0, 0.0, 0.0, 1.0, 0.0, 0.0, 1.0, 0.0, 0.0, 1.0, 0.0, 0.0, 1.0, 0.0, 0.0, 1.0, 0.0, 0.0, 1.0, 0.0, 1.0, 0.0, 0.0, 1.0, 0.0, 0.0, 1.0, 0.0, 0.0, 1.0, 0.0, 0.0, -1.0, 0.0, 0.0, -1.0, 0.0, 0.0, -1.0, 0.0, 0.0, -1.0, 0.0, 0.0, 0.0, -1.0, 0.0, 0.0, -1.0, 0.0, 0.0, -1.0, 0.0, 0.0, -1.0, -0.4887, 0.0, -0.8724, -0.4887, 0.0, -0.8724, -0.4887, 0.0, -0.8724, -0.4887, 0.0, -0.8724, 0.0, 1.0, 0.0, 0.0, 1.0, 0.0, 0.0, 1.0, 0.0, 0.0, 1.0, 0.0, 0.0, 1.0, 0.0, 0.0, 1.0, 0.0, 0.0, 1.0, 0.0, 0.0, 1.0, 0.0, 0.0, -1.0, 0.0, 0.0, -1.0, 0.0, 0.0, -1.0, 0.0, 0.0, -1.0, 0.0, -1.0, 0.0, 0.0, -1.0, 0.0, 0.0, -1.0, 0.0, 0.0, -1.0, 0.0, 0.0, 0.0, -1.0, 0.0, 0.0, -1.0, 0.0, 0.0, -1.0, 0.0, 0.0, -1.0, 0.0, 1.0, 0.0, 0.0, 1.0, 0.0, 0.0, 1.0, 0.0, 0.0, 1.0, 0.0, 0.0, 0.0, 0.0, 1.0, 0.0, 0.0, 1.0, 0.0, 0.0, 1.0, 0.0, 0.0, 1.0, 0.0, 0.0, 1.0, 0.0, 0.0, 1.0, 0.0, 0.0, 1.0, 0.0, 0.0, 1.0, 0.0, -1.0, 0.0, 0.0, -1.0, 0.0, 0.0, -1.0, 0.0, 0.0, -1.0, 0.0, -1.0, 0.0, 0.0, -1.0, 0.0, 0.0, -1.0, 0.0, 0.0, -1.0, 0.0, 0.0, 0.4887, 0.0, -0.8724, 0.4887, 0.0, -0.8724, 0.4887, 0.0, -0.8724, 0.4887, 0.0, -0.8724, 0.0, -1.0, 0.0, 0.0, -1.0, 0.0, 0.0, -1.0, 0.0, 0.0, -1.0, 0.0, 0.0, -1.0, 0.0, 0.0, -1.0, 0.0, 0.0, -1.0, 0.0, 0.0, -1.0, 0.0, 0.0, -1.0, 0.0, 0.0, -1.0, 0.0, 0.0, -1.0, 0.0, 0.0, -1.0, 0.0, 0.0, -1.0, 0.0, 0.0, -1.0, 0.0, 0.0, -1.0, 0.0, 0.0, -1.0, 0.0, 0.0, -1.0, 0.0, 0.0, -1.0, 0.0, 0.0, -1.0, 0.0, 0.0, -1.0, 0.0, 3.725e-06, -1.0, 1.599e-05, -1.796e-05, -1.0, 1.736e-05, -1.14e-06, -1.0, -2.596e-05, 1.167e-05, -1.0, -1.028e-05, 2.381e-05, -1.0, 1.431e-05, -7.592e-06, -1.0, 1.802e-05, -9.172e-06, -1.0, -1.159e-05, -3.636e-06, -1.0, -2.347e-05, -1.0, -1.106e-08, 0.0, -1.0, -1.106e-08, 0.0, -1.0, -1.106e-08, 0.0, -1.0, -1.106e-08, 0.0, 0.0, -1.0, 0.0, 0.0, -1.0, 0.0, 0.0, -1.0, 0.0, 0.0, -1.0, 0.0, 0.0, 1.0, 0.0, 0.0, 1.0, 0.0, 0.0, 1.0, 0.0, 0.0, 1.0, 0.0, -0.4887, 5.717e-06, 0.8724, -0.4887, -4.337e-06, 0.8724, -0.4887, 5.382e-06, 0.8724, -0.4887, -4.195e-06, 0.8724, 0.0, 1.0, 1.228e-06, 0.0, 1.0, 1.228e-06, 0.0, 1.0, 1.228e-06, 0.0, 1.0, 1.228e-06, 0.0, 1.0, 1.228e-06, 1.0, -1.106e-08, 0.0, 1.0, -1.106e-08, 0.0, 1.0, -1.106e-08, 0.0, 1.0, -1.106e-08, 0.0, -0.5145, 0.0, -0.8575, -0.5145, 0.0, -0.8575, -0.5145, 0.0, -0.8575, -0.5145, 0.0, -0.8575, 0.4887, -4.313e-06, 0.8724, 0.4887, 5.718e-06, 0.8724, 0.4887, -4.037e-06, 0.8724, 0.4887, 5.208e-06, 0.8724, 0.0, 1.0, -2.457e-07, 0.0, 1.0, -2.457e-07, 0.0, 1.0, -2.457e-07, 0.0, 1.0, -2.457e-07, 0.0, 1.0, -2.457e-07, 0.5145, 4.809e-06, 0.8575, 0.5145, -3.523e-06, 0.8575, 0.5145, 2.259e-06, 0.8575, 0.5145, -3.782e-06, 0.8575, 0.5145, 0.0, -0.8575, 0.5145, 0.0, -0.8575, 0.5145, 0.0, -0.8575, 0.5145, 0.0, -0.8575, 0.8818, -3.306e-06, 0.4715, 0.8818, -3.306e-06, 0.4715, 0.8818, -3.306e-06, 0.4715, 0.8818, -3.306e-06, 0.4715, 0.3749, -0.6844, 0.6253, 0.3749, -0.6843, 0.6254, 0.3749, -0.6844, 0.6253, -0.8818, -3.306e-06, 0.4715, -0.8818, -3.306e-06, 0.4715, -0.8818, -3.306e-06, 0.4715, -0.8818, -3.306e-06, 0.4715, -0.3749, -0.6843, 0.6254, -0.3749, -0.6844, 0.6253, -0.3749, -0.6844, 0.6253, -0.5145, -5.589e-06, 0.8575, -0.5145, 4.631e-06, 0.8575, -0.5145, -3.765e-06, 0.8575, -0.5145, 4.282e-06, 0.8575, 0.7071, -0.7071, 0.0, 0.7071, -0.7071, 0.0, 0.7071, -0.7071, 0.0, 0.7071, -0.7071, 0.0, -0.7071, -0.7071, 0.0, -0.7071, -0.7071, 0.0, -0.7071, -0.7071, 0.0, -0.7071, -0.7071, 0.0, 0.0, -0.7071, 0.7071, 0.0, -0.7071, 0.7071, 0.0, -0.7071, 0.7071, 0.0, -0.7071, 0.7071, 0.3456, -0.7071, -0.6169, 0.3456, -0.7071, -0.6169, 0.3456, -0.7071, -0.6169, 0.3456, -0.7071, -0.6169, 0.0, -0.7071, 0.7071, 0.0, -0.7071, 0.7071, 0.0, -0.7071, 0.7071, 0.0, -0.7071, 0.7071, -0.3456, -0.7071, -0.6169, -0.3456, -0.7071, -0.6169, -0.3456, -0.7071, -0.6169, -0.3456, -0.7071, -0.6169, 1.0, 0.0, 0.0, 1.0, 0.0, 0.0, 1.0, 0.0, 0.0, 1.0, 0.0, 0.0, -0.7071, 0.0, -0.7071, -0.7071, 0.0, -0.7071, -0.7071, 0.0, -0.7071, -0.7071, 0.0, -0.7071, 0.0, 0.7071, -0.7071, 0.0, 0.7071, -0.7071, 0.0, 0.7071, -0.7071, 0.0, 0.7071, -0.7071, 0.7071, 0.0, -0.7071, 0.7071, 0.0, -0.7071, 0.7071, 0.0, -0.7071, 0.7071, 0.0, -0.7071, 0.0, -0.7071, -0.7071, 0.0, -0.7071, -0.7071, 0.0, -0.7071, -0.7071, 0.0, -0.7071, -0.7071, 0.0, 0.7071, -0.7071, 0.0, 0.7071, -0.7071, 0.0, 0.7071, -0.7071, 0.0, 0.7071, -0.7071, 0.0, -0.7071, -0.7071, 0.0, -0.7071, -0.7071, 0.0, -0.7071, -0.7071, 0.0, -0.7071, -0.7071, 0.0, 0.0, -1.0, 0.0, 0.0, -1.0, 0.0, 0.0, -1.0, 0.0, 0.0, -1.0, -0.9999, -0.01424, 6.834e-07, -0.9999, -0.01424, -0.000142, -0.9999, 0.01424, -0.000142, -0.9999, 0.01424, 6.801e-07, 0.9999, 0.01426, 0.0002672, 0.9999, 0.01426, 3.329e-05, 0.01426, 0.9999, 0.0003341, 0.01426, 0.9999, 0.0003675, 0.4959, 0.4959, 0.7129, 0.1297, 0.7404, 0.6595, 2.78e-05, 0.6913, 0.7225, 0.6913, 2.688e-05, 0.7225, 0.7404, 0.1297, 0.6595, -0.01426, 0.9999, 0.0002672, -0.01426, 0.9999, 0.0003341, -0.9999, 0.01426, 0.0003341, -0.9999, 0.01426, -3.329e-05, -0.01429, -0.9999, 0.000268, -0.4959, -0.4959, 0.7129, -0.9999, -0.01428, 0.0002782, -0.4959, 0.4959, 0.7129, -0.01428, 0.9999, 0.0002782, -0.9999, 0.01429, 0.000268, 0.4959, -0.4959, 0.7129, 0.01428, -0.9999, 0.0002782, 0.9999, -0.01429, 0.000268, 0.4959, 0.4959, 0.7129, 0.9999, 0.01428, 0.0002782, 0.01429, 0.9999, 0.000268, 0.01424, -0.9999, 6.834e-07, 0.01424, -0.9999, -0.000142, -0.01424, -0.9999, -0.000142, -0.01424, -0.9999, 6.801e-07, -0.4959, -0.4959, 0.7128, -0.7404, -0.1297, 0.6595, -0.9999, -0.01427, 0.0003164, -0.01423, 0.9999, 0.0003405, -0.01428, 0.9999, 0.0002972, 0.01428, 0.9999, 0.0002972, 0.01423, 0.9999, 0.0003405, -0.4959, 0.4959, 0.7128, -0.1297, 0.7404, 0.6595, -0.01427, 0.9999, 0.0003175, 0.9999, 0.01423, 0.0003405, 0.9999, 0.01428, 0.0002972, 0.9999, -0.01428, 0.0002972, 0.9999, -0.01423, 0.0003405, 0.4959, 0.4959, 0.7128, 0.7404, 0.1297, 0.6595, 0.9999, 0.01427, 0.0003177, 0.01426, -0.9999, 0.0002672, 0.01426, -0.9999, 0.0003341, 0.9999, -0.01426, 0.0003341, 0.9999, -0.01426, -3.329e-05, 0.4959, -0.4959, 0.7128, 0.1297, -0.7404, 0.6595, 0.01427, -0.9999, 0.0003183, -0.01424, 0.9999, 6.834e-07, -0.01424, 0.9999, -0.000142, 0.01424, 0.9999, -0.000142, 0.01424, 0.9999, 6.801e-07, -0.4959, -0.4959, 0.7129, -0.1297, -0.7404, 0.6595, -2.763e-05, -0.6913, 0.7225, -0.6913, -2.685e-05, 0.7225, -0.7404, -0.1297, 0.6595, 0.01431, -0.9999, 0.0003163, 0.1297, -0.7404, 0.6595, -0.1297, -0.7404, 0.6595, -0.0143, -0.9999, 0.0003162, -0.01426, -0.9999, 0.0003172, -0.1297, -0.7404, 0.6595, -0.4959, -0.4959, 0.7128, 0.7405, 0.1297, 0.6595, 0.6913, -1.757e-05, 0.7226, 0.7405, -0.1297, 0.6595, 0.1297, -0.7405, 0.6595, 1.848e-05, -0.6913, 0.7226, -0.1297, -0.7405, 0.6595, -0.7405, -0.1297, 0.6595, -0.6913, 1.746e-05, 0.7226, -0.7405, 0.1297, 0.6595, -0.7404, 0.1297, 0.6595, -0.6913, 2.745e-05, 0.7225, -2.733e-05, 0.6913, 0.7225, -0.1297, 0.7404, 0.6595, -0.4959, 0.4959, 0.7128, -0.1297, 0.7405, 0.6595, -1.851e-05, 0.6913, 0.7226, 0.1297, 0.7405, 0.6595, -0.6913, -4.962e-05, 0.7225, -4.992e-05, -0.6913, 0.7225, 0.6913, 4.905e-05, 0.7226, -4.897e-05, 0.6913, 0.7225, -0.9999, -0.01431, 0.0003173, -0.7404, -0.1297, 0.6595, -0.7404, 0.1297, 0.6595, -0.9999, 0.0143, 0.0003172, -0.9999, 0.01426, 0.0003174, -0.7404, 0.1297, 0.6595, -0.4959, 0.4959, 0.7128, 0.9999, 0.01431, 0.0003173, 0.7404, 0.1297, 0.6595, 0.7404, -0.1297, 0.6595, 0.9999, -0.0143, 0.0003171, 0.9999, -0.01426, 0.0003161, 0.7404, -0.1297, 0.6595, 0.4959, -0.4959, 0.7128, -0.01431, 0.9999, 0.0003173, -0.1297, 0.7404, 0.6595, 0.1297, 0.7404, 0.6595, 0.0143, 0.9999, 0.0003172, 0.01426, 0.9999, 0.0003164, 0.1297, 0.7404, 0.6595, 0.4959, 0.4959, 0.7128, 0.7404, -0.1297, 0.6595, 0.6913, -2.697e-05, 0.7225, 2.763e-05, -0.6913, 0.7225, 0.1297, -0.7404, 0.6595, 0.4959, -0.4959, 0.7128, -0.9999, -0.01423, 0.0003405, -0.9999, -0.01428, 0.0002972, -0.9999, 0.01428, 0.0002972, -0.9999, 0.01423, 0.0003405, -0.145, 0.9845, -0.09818, -0.9845, 0.145, -0.09818, -0.9845, 0.145, 0.09818, -0.145, 0.9845, 0.09818, 0.01426, -0.9999, -0.0001337, 0.01426, -0.9999, 3.329e-05, 0.9999, -0.01426, 3.345e-05, 0.9999, -0.01426, -3.329e-05, 0.9999, 0.01424, 6.834e-07, 0.9999, 0.01424, -0.000142, 0.9999, -0.01424, -0.000142, 0.9999, -0.01424, 6.801e-07, 0.01423, -0.9999, 0.0003405, 0.01428, -0.9999, 0.0002972, -0.01428, -0.9999, 0.0002972, -0.01423, -0.9999, 0.0003405, -0.01426, 0.9999, -0.0001337, -0.01426, 0.9999, 3.329e-05, -0.9999, 0.01426, 3.345e-05, -0.9999, 0.01426, -3.329e-05, 0.9999, 0.01426, -0.0001337, 0.9999, 0.01426, 3.329e-05, 0.01426, 0.9999, 3.345e-05, 0.01426, 0.9999, -3.329e-05, -0.01426, -0.9999, 3.345e-05, -0.01426, -0.9999, -3.329e-05, -0.9999, -0.01426, -0.0001337, -0.9999, -0.01426, 3.329e-05, -0.9999, -0.01417, -0.0001437, -0.01422, -0.9999, -0.0001437, -0.04657, -0.302, -0.9522, -0.302, -0.04659, -0.9522, -0.9999, 0.01417, 0.0003381, -0.01422, 0.9999, 0.0003339, -0.04657, 0.302, 0.9522, -0.302, 0.04659, 0.9522, 0.01426, -0.9999, 0.0003355, -0.01422, -0.9999, 0.0003355, -0.04657, -0.302, 0.9522, 0.04655, -0.302, 0.9522, -0.9999, 0.01426, -0.0001437, -0.9999, -0.01422, -0.0001437, -0.302, -0.04657, -0.9522, -0.302, 0.04655, -0.9522, 0.01417, -0.9999, -0.0001437, 0.9999, -0.01422, -0.0001437, 0.302, -0.04657, -0.9522, 0.04659, -0.302, -0.9522, -0.145, -0.9845, 0.09818, -0.9845, -0.145, 0.09818, -0.9845, -0.145, -0.09818, -0.145, -0.9845, -0.09818, 0.145, -0.9845, 0.09817, -0.145, -0.9845, 0.09817, -0.145, -0.9845, -0.09817, 0.145, -0.9845, -0.09817, -0.9999, -0.01426, 0.0003355, -0.9999, 0.01422, 0.0003355, -0.302, 0.04657, 0.9522, -0.302, -0.04655, 0.9522, -0.01426, -0.9999, 0.0003341, -0.01426, -0.9999, 0.0003675, -0.9999, -0.01426, 0.0002672, -0.9999, -0.01426, 3.329e-05, 0.9999, 0.01426, 0.0003355, 0.9999, -0.01422, 0.0003355, 0.302, -0.04657, 0.9522, 0.302, 0.04655, 0.9522, 0.9999, 0.01417, -0.0001437, 0.01422, 0.9999, -0.0001437, 0.04657, 0.302, -0.9522, 0.302, 0.04659, -0.9522, -0.01417, 0.9999, -0.0001437, -0.9999, 0.01422, -0.0001437, -0.302, 0.04657, -0.9522, -0.04659, 0.302, -0.9522, -0.01417, -0.9999, 0.0003372, -0.9999, -0.01422, 0.0003329, -0.302, -0.04657, 0.9522, -0.04659, -0.302, 0.9522, -0.01426, 0.9999, 0.0003355, 0.01422, 0.9999, 0.0003355, 0.04657, 0.302, 0.9522, -0.04655, 0.302, 0.9522, 0.145, -0.9845, -0.09818, 0.9845, -0.145, -0.09818, 0.9845, -0.145, 0.09818, 0.145, -0.9845, 0.09818, -0.01426, -0.9999, -0.0001437, 0.01422, -0.9999, -0.0001437, 0.04657, -0.302, -0.9522, -0.04655, -0.302, -0.9522, 0.01426, 0.9999, -0.0001437, -0.01422, 0.9999, -0.0001437, -0.04657, 0.302, -0.9522, 0.04655, 0.302, -0.9522, 0.01417, 0.9999, 0.0003339, 0.9999, 0.01422, 0.0003381, 0.302, 0.04657, 0.9522, 0.04659, 0.302, 0.9522, -0.9845, -0.145, 0.09817, -0.9845, 0.145, 0.09817, -0.9845, 0.145, -0.09817, -0.9845, -0.145, -0.09817, 0.9845, 0.145, -0.09818, 0.145, 0.9845, -0.09818, 0.145, 0.9845, 0.09818, 0.9845, 0.145, 0.09818, -0.145, 0.9845, 0.09817, 0.145, 0.9845, 0.09817, 0.145, 0.9845, -0.09817, -0.145, 0.9845, -0.09817, 0.9999, -0.01426, -0.0001437, 0.9999, 0.01422, -0.0001437, 0.302, 0.04657, -0.9522, 0.302, -0.04655, -0.9522, 0.9999, -0.01417, 0.0003329, 0.01422, -0.9999, 0.0003372, 0.04658, -0.302, 0.9522, 0.302, -0.04659, 0.9522, -0.04654, -0.302, -0.9522, 0.04656, -0.302, -0.9522, 0.145, -0.9846, -0.09815, -0.145, -0.9846, -0.09815, 0.04654, 0.302, -0.9522, -0.04656, 0.302, -0.9522, -0.145, 0.9846, -0.09815, 0.145, 0.9846, -0.09815, -0.04656, -0.302, 0.9522, -0.302, -0.04656, 0.9522, -0.9845, -0.145, 0.09814, -0.1451, -0.9845, 0.09812, -0.302, -0.04654, 0.9522, -0.302, 0.04656, 0.9522, -0.9846, 0.145, 0.09815, -0.9846, -0.145, 0.09814, 0.04654, -0.302, 0.9522, -0.04656, -0.302, 0.9522, -0.145, -0.9846, 0.09815, 0.145, -0.9846, 0.09815, -0.04654, 0.302, 0.9522, 0.04656, 0.302, 0.9522, 0.145, 0.9846, 0.09815, -0.145, 0.9846, 0.09815, 0.04656, 0.302, 0.9522, 0.302, 0.04656, 0.9522, 0.9845, 0.145, 0.09814, 0.1451, 0.9845, 0.09812, 0.302, 0.04656, -0.9522, 0.04655, 0.302, -0.9522, 0.145, 0.9845, -0.09814, 0.9845, 0.1451, -0.09813, 0.04657, -0.302, -0.9522, 0.302, -0.04655, -0.9522, 0.9845, -0.145, -0.09813, 0.1451, -0.9845, -0.09812, -0.302, 0.04654, -0.9522, -0.302, -0.04656, -0.9522, -0.9846, -0.145, -0.09815, -0.9846, 0.145, -0.09815, -0.302, -0.04656, -0.9522, -0.04655, -0.302, -0.9522, -0.145, -0.9845, -0.09814, -0.9845, -0.1451, -0.09813, -0.302, 0.04656, 0.9522, -0.04656, 0.302, 0.9522, -0.145, 0.9845, 0.09814, -0.9845, 0.1451, 0.09812, 0.302, -0.04654, -0.9522, 0.302, 0.04656, -0.9522, 0.9846, 0.145, -0.09815, 0.9846, -0.145, -0.09815, -0.04657, 0.302, -0.9522, -0.302, 0.04655, -0.9522, -0.9845, 0.145, -0.09813, -0.1451, 0.9845, -0.09812, 0.302, -0.04656, 0.9522, 0.04655, -0.302, 0.9522, 0.145, -0.9845, 0.09814, 0.9845, -0.1451, 0.09813, 0.302, 0.04654, 0.9522, 0.302, -0.04656, 0.9522, 0.9846, -0.145, 0.09815, 0.9846, 0.145, 0.09814, 0.9845, 0.145, 0.09817, 0.9845, -0.145, 0.09817, 0.9845, -0.145, -0.09817, 0.9845, 0.145, -0.09817])] * 3)])
me_cylinder_001 = bpy.data.meshes.new('Cylinder.001')
me_cylinder_001.from_pydata([(0.05216, 0.02613, 0.1749), (0.05216, -0.02613, 0.1749), (0.05216, 0.02613, 0.1819), (0.05216, -0.02613, 0.1819), (0.04871, 0.03211, 0.1749), (0.04871, 0.03211, 0.1819), (0.00345, 0.05824, 0.2162), (0.00345, 0.05824, 0.2232), (-0.00345, 0.05824, 0.2162), (-0.00345, 0.05824, 0.2232), (-0.04871, 0.03211, 0.2498), (-0.04871, 0.03211, 0.2568), (-0.05216, 0.02613, 0.2498), (-0.05216, 0.02613, 0.2568), (-0.05216, 0.002215, 0.2498), (-0.05216, 0.002215, 0.2568), (-0.05216, -0.00432, 0.2498), (-0.05216, -0.00432, 0.2568), (-0.05216, 0.002215, 0.3721), (-0.05216, -0.00432, 0.3721), (0.04871, -0.03211, 0.1749), (0.04871, -0.03211, 0.1819), (0.05216, -0.02613, 0.07415), (0.04871, -0.03211, 0.07415), (-0.05216, -0.04485, 0.4711), (-0.05216, -0.05139, 0.4711), (-0.05216, -0.006552, 0.5221), (-0.05216, -0.01309, 0.5221), (-0.05216, -0.03124, 0.6969), (-0.05216, -0.03777, 0.6969), (-0.05216, 0.01056, 0.743), (-0.05216, 0.004023, 0.743), (-0.05216, 0.01166, 0.6533), (-0.05216, 0.005125, 0.6533), (-0.05216, 0.007195, 0.7393), (-0.05216, 0.05422, 0.6919), (-0.05216, 0.04769, 0.6919)], [], [(1, 0, 2, 3), (2, 0, 4, 5), (5, 4, 6, 7), (7, 6, 8, 9), (9, 8, 10, 11), (11, 10, 12, 13), (13, 12, 14, 15), (15, 14, 16, 17), (15, 17, 19, 18), (1, 3, 21, 20), (1, 20, 23, 22), (18, 19, 25, 24), (24, 25, 27, 26), (26, 27, 29, 28), (28, 29, 31, 34), (34, 30, 35, 36), (35, 32, 33, 36), (34, 31, 30)])
_uv = me_cylinder_001.uv_layers.new(name='UVMap')
_uv.uv.foreach_set('vector', [0.2527, 0.8594, 0.1813, 0.8375, 0.1843, 0.828, 0.2556, 0.8499, 0.1843, 0.828, 0.1813, 0.8375, 0.1719, 0.8347, 0.1748, 0.8251, 0.1748, 0.8251, 0.1719, 0.8347, 0.1178, 0.7564, 0.1207, 0.7468, 0.1207, 0.7468, 0.1178, 0.7564, 0.1084, 0.7535, 0.1113, 0.7439, 0.1113, 0.7439, 0.1084, 0.7535, 0.05106, 0.6858, 0.05399, 0.6762, 0.05399, 0.6762, 0.05106, 0.6858, 0.04164, 0.6829, 0.04456, 0.6734, 0.04456, 0.6734, 0.04164, 0.6829, 0.008976, 0.6729, 0.0119, 0.6633, 0.0119, 0.6633, 0.008976, 0.6729, 5.148e-05, 0.6702, 0.002976, 0.6606, 0.0119, 0.6633, 0.002976, 0.6606, 0.05124, 0.5031, 0.06017, 0.5058, 0.2527, 0.8594, 0.2556, 0.8499, 0.265, 0.8528, 0.2621, 0.8623, 0.2527, 0.8594, 0.2621, 0.8623, 0.2199, 0.9999, 0.2105, 0.9971, 0.06017, 0.5058, 0.05124, 0.5031, 0.02841, 0.3482, 0.03733, 0.3509, 0.03733, 0.3509, 0.02841, 0.3482, 0.102, 0.2946, 0.111, 0.2974, 0.111, 0.2974, 0.102, 0.2946, 0.1415, 0.04556, 0.1504, 0.04829, 0.1504, 0.04829, 0.1415, 0.04556, 0.2179, 5.148e-05, 0.2207, 0.006447, 0.2207, 0.006447, 0.2268, 0.002786, 0.265, 0.09082, 0.2561, 0.08808, 0.265, 0.09082, 0.1907, 0.1258, 0.1818, 0.1231, 0.2561, 0.08808, 0.2207, 0.006447, 0.2179, 5.148e-05, 0.2268, 0.002786])
me_cylinder_001.materials.append(mat_metal)
me_cylinder_001.materials.append(mat_crystal)
me_cylinder_001.materials.append(mat_wood)
me_cylinder_001.use_remesh_fix_poles = True
me_cylinder_001.use_remesh_preserve_attributes = False
me_cylinder_001.update()
me_cylinder_001.normals_split_custom_set([tuple(v) for v in zip(*[iter([0.9981, -0.05849, 0.02084, 0.9981, 0.05849, 0.02084, 0.9981, 0.05926, 0.01419, 0.9981, -0.05926, 0.01419, 0.8715, 0.4868, 0.05926, 0.8539, 0.5171, -0.05849, 0.8351, 0.5497, 0.02084, 0.8348, 0.5504, 0.01419, 0.5309, 0.846, 0.0486, 0.4591, 0.8874, -0.04159, 0.4523, 0.8913, 0.03067, 0.4525, 0.8913, 0.02876, 0.01419, 0.9981, 0.05926, -0.02084, 0.9981, -0.05849, -0.05849, 0.9981, 0.02084, -0.05926, 0.9981, 0.01419, -0.4698, 0.8813, 0.05074, -0.5362, 0.8429, -0.04482, -0.5465, 0.837, 0.02928, -0.5465, 0.837, 0.02671, -0.8573, 0.5114, 0.05926, -0.8748, 0.481, -0.05849, -0.8936, 0.4484, 0.02084, -0.894, 0.4477, 0.01419, -0.9981, 0.01419, 0.05926, -0.9981, -0.02084, -0.05849, -0.9981, -0.05849, 0.02084, -0.9981, -0.05926, 0.01419, -0.9981, 0.01419, 0.05926, -0.9981, -0.02084, -0.05849, -0.9981, -0.05849, 0.02084, -0.9981, -0.05926, 0.01419, -0.9981, 0.05926, -0.01419, -0.9981, -0.01419, -0.05926, -0.9981, -0.05926, 0.01419, -0.9981, 0.01419, 0.05926, 0.8539, -0.5171, -0.05849, 0.8715, -0.4868, 0.05926, 0.8348, -0.5504, 0.01419, 0.8351, -0.5497, 0.02084, 0.8936, -0.4484, -0.02084, 0.8748, -0.481, 0.05849, 0.8351, -0.5497, 0.02084, 0.8539, -0.5171, -0.05849, -0.9981, 0.06089, 0.002352, -0.9981, -0.003963, -0.06081, -0.9981, -0.06089, -0.002352, -0.9981, 0.003963, 0.06081, -0.9981, 0.04915, -0.03603, -0.9981, -0.02826, -0.05399, -0.9981, -0.04915, 0.03603, -0.9981, 0.02826, 0.05399, -0.9981, 0.06027, -0.009022, -0.9981, -0.01099, -0.05994, -0.9981, -0.06027, 0.009022, -0.9981, 0.01099, 0.05994, -0.9981, 0.04703, -0.03875, -0.9981, -0.03013, -0.05297, -0.9981, -0.03189, 0.05193, -0.9981, 0.05285, 0.03033, -0.9981, -0.05285, -0.03033, -0.9981, -0.03189, 0.05193, -0.9981, 0.05971, 0.01217, -0.9981, 0.002191, -0.0609, -0.9981, 0.03208, 0.05181, -0.9981, 0.04463, -0.04149, -0.9981, -0.03208, -0.05181, -0.9981, -0.04463, 0.04149, -0.9981, 0.03189, -0.05193, -0.9981, -0.05971, -0.01217, -0.9981, 0.03013, 0.05297])] * 3)])

# ---- objects
ob_dragonmailboxmesh_001 = bpy.data.objects.new('DragonMailBoxMesh.001', me_cube_006)
ob_cylinder = bpy.data.objects.new('Cylinder', me_cylinder)
ob_cylinder_001 = bpy.data.objects.new('Cylinder.001', me_cylinder_001)

# ---- transforms, parenting, visibility, modifiers, constraints
ob_dragonmailboxmesh_001.location = (0.0, 0.00604, 0.0)
_m = ob_dragonmailboxmesh_001.modifiers.new('Mirror', 'MIRROR')
_m = ob_dragonmailboxmesh_001.modifiers.new('Bevel', 'BEVEL')
_m = ob_dragonmailboxmesh_001.modifiers.new('WeightedNormal', 'WEIGHTED_NORMAL')
_m.weight = 67
ob_cylinder.location = (0.0, 0.3607, 3.146)
ob_cylinder_001.location = (0.0, 0.3607, 3.146)
_m = ob_cylinder_001.modifiers.new('Solidify', 'SOLIDIFY')
_m.thickness = 0.004
_m.offset = 1.0
_m.use_rim_only = True
_m = ob_cylinder_001.modifiers.new('Bevel', 'BEVEL')
_m.width = 0.001
_m.width_pct = 0.001
_m = ob_cylinder_001.modifiers.new('WeightedNormal', 'WEIGHTED_NORMAL')
_m.weight = 1

# ---- collection membership
scene.collection.objects.link(ob_dragonmailboxmesh_001)
scene.collection.objects.link(ob_cylinder)
scene.collection.objects.link(ob_cylinder_001)

# ---- scene / render settings (as saved in the file)
scene.frame_start = 1; scene.frame_end = 250; scene.frame_set(1)
scene.render.engine = 'BLENDER_EEVEE_NEXT'
scene.cycles.use_denoising = False
scene.cycles.samples = 128
scene.cycles.sampling_pattern = 'TABULATED_SOBOL'
scene.cycles.use_adaptive_sampling = False
scene.cycles.use_light_tree = False
scene.view_settings.view_transform = 'Filmic'
bpy.context.view_layer.update()

# ---- added for rendering (the .blend has no active camera and no usable light): camera, sun
cam_auto = bpy.data.cameras.new('AutoCamera')
cam_auto.lens = 50.0
cam_auto.sensor_width = 36.0
cam_auto.clip_end = 1000.0
ob_auto_camera = bpy.data.objects.new('AutoCamera', cam_auto)
scene.collection.objects.link(ob_auto_camera)
ob_auto_camera.location = (4.05691, -4.85305, 5.19004)
ob_auto_camera.rotation_euler = (1.09748, -7.21219e-08, 0.694738)
scene.camera = ob_auto_camera
light_auto_sun = bpy.data.lights.new('AutoSun', 'SUN')
light_auto_sun.energy = 3.0
light_auto_sun.angle = 0.0523599
ob_auto_sun = bpy.data.objects.new('AutoSun', light_auto_sun)
scene.collection.objects.link(ob_auto_sun)
ob_auto_sun.rotation_euler = (0.872665, 0.174533, 0.523599)
bpy.context.view_layer.update()
